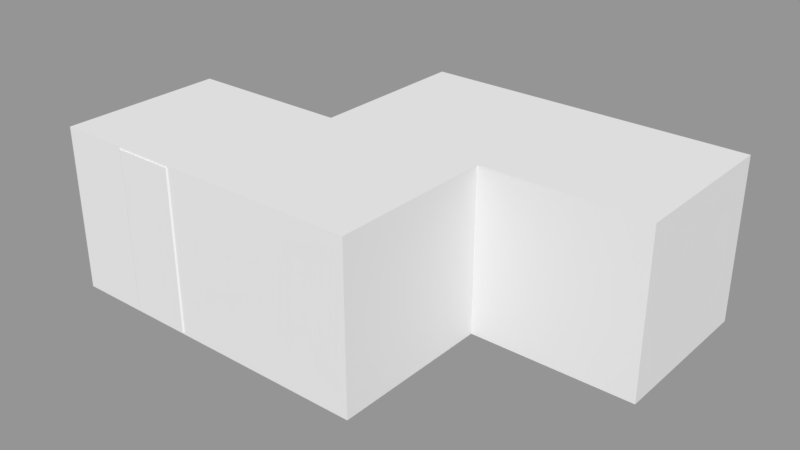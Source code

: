 # Source: S1_Shape.blend  (saved by Blender 2.79.0; exported with 4.5.12 LTS)
import bpy
from mathutils import Matrix  # noqa: F401  (used for matrix-valued properties, if any)

bpy.ops.wm.read_factory_settings(use_empty=True)
scene = bpy.context.scene
scene.name = 'Scene.001'

# ---- collections
col_collection_2 = bpy.data.collections.new('Collection 2'); scene.collection.children.link(col_collection_2)

# ---- meshes
me_cube_003 = bpy.data.meshes.new('Cube.003')
me_cube_003.from_pydata([(-0.5, -0.5, -0.5), (-0.5, -0.5, 0.5), (-0.5, 0.5, -0.5), (-0.5, 0.5, 0.5), (0.5, -0.5, -0.5), (0.5, -0.5, 0.5), (0.5, 0.5, -0.5), (0.5, 0.5, 0.5)], [], [(0, 1, 3, 2), (2, 3, 7, 6), (6, 7, 5, 4), (4, 5, 1, 0), (2, 6, 4, 0), (7, 3, 1, 5)])
me_cube_003.use_remesh_preserve_volume = False
me_cube_003.use_remesh_preserve_attributes = False
me_cube_003.use_mirror_vertex_groups = False
me_cube_003.update()
me_cube_002 = bpy.data.meshes.new('Cube.002')
me_cube_002.from_pydata([(-0.5, -0.5, -0.5), (-0.5, -0.5, 0.5), (-0.5, 0.5, -0.5), (-0.5, 0.5, 0.5), (0.5, -0.5, -0.5), (0.5, -0.5, 0.5), (0.5, 0.5, -0.5), (0.5, 0.5, 0.5)], [], [(0, 1, 3, 2), (2, 3, 7, 6), (6, 7, 5, 4), (4, 5, 1, 0), (2, 6, 4, 0), (7, 3, 1, 5)])
me_cube_002.use_remesh_preserve_volume = False
me_cube_002.use_remesh_preserve_attributes = False
me_cube_002.use_mirror_vertex_groups = False
me_cube_002.update()
me_cube_001 = bpy.data.meshes.new('Cube.001')
me_cube_001.from_pydata([(-0.5, -0.5, -0.5), (-0.5, -0.5, 0.5), (-0.5, 0.5, -0.5), (-0.5, 0.5, 0.5), (0.5, -0.5, -0.5), (0.5, -0.5, 0.5), (0.5, 0.5, -0.5), (0.5, 0.5, 0.5)], [], [(0, 1, 3, 2), (2, 3, 7, 6), (6, 7, 5, 4), (4, 5, 1, 0), (2, 6, 4, 0), (7, 3, 1, 5)])
me_cube_001.use_remesh_preserve_volume = False
me_cube_001.use_remesh_preserve_attributes = False
me_cube_001.use_mirror_vertex_groups = False
me_cube_001.update()
me_cube = bpy.data.meshes.new('Cube')
me_cube.from_pydata([(-0.5, -0.5, -0.5), (-0.5, -0.5, 0.5), (-0.5, 0.5, -0.5), (-0.5, 0.5, 0.5), (0.5, -0.5, -0.5), (0.5, -0.5, 0.5), (0.5, 0.5, -0.5), (0.5, 0.5, 0.5)], [], [(0, 1, 3, 2), (2, 3, 7, 6), (6, 7, 5, 4), (4, 5, 1, 0), (2, 6, 4, 0), (7, 3, 1, 5)])
me_cube.use_remesh_preserve_volume = False
me_cube.use_remesh_preserve_attributes = False
me_cube.use_mirror_vertex_groups = False
me_cube.update()
me_plane_007 = bpy.data.meshes.new('Plane.007')
me_plane_007.from_pydata([(-0.4989, 0.1159, 0.4874), (-0.4989, -0.1068, 0.4874), (-0.4557, -0.1511, 0.4874), (-0.4557, -0.2797, 0.4874), (-0.4555, 0.1676, 0.4874), (-0.4555, 0.3533, 0.4874), (-0.3779, 0.4521, 0.4874), (-0.3243, 0.4521, 0.4874), (-0.2661, 0.4955, 0.4874), (0.289, 0.4955, 0.4874), (0.3295, 0.4532, 0.4874), (0.4962, 0.4532, 0.4874), (0.4962, 0.0375, 0.4874), (0.4247, -0.03409, 0.4874), (0.4247, -0.2173, 0.4874), (0.4979, -0.2173, 0.4874), (0.4979, -0.2937, 0.4874), (0.424, -0.4351, 0.4874), (0.3803, -0.4351, 0.4874), (0.3059, -0.5076, 0.4874), (-0.06091, -0.5076, 0.4874), (-0.176, -0.4338, 0.4874), (-0.3392, -0.4338, 0.4874), (-0.3571, 0.2185, 0.4874), (-0.3571, 0.1808, 0.4874), (-0.3432, 0.1442, 0.4874), (-0.1825, 0.1442, 0.4874), (-0.04645, 0.2384, 0.4874), (0.1104, 0.2384, 0.4874), (0.1104, 0.4125, 0.4874), (-0.3033, 0.4125, 0.4874), (-0.3576, 0.3598, 0.4874), (-0.3576, 0.3194, 0.4874), (-0.1913, 0.3194, 0.4874), (-0.1913, 0.2684, 0.4874), (-0.3571, 0.2684, 0.4874), (-0.3571, 0.2517, 0.4874), (-0.2218, 0.2517, 0.4874), (-0.2218, 0.2185, 0.4874), (0.1904, 0.2428, 0.4874), (0.1904, 0.3564, 0.4874), (0.2951, 0.3564, 0.4874), (0.2951, 0.3937, 0.4874), (0.1919, 0.3937, 0.4874), (0.1919, 0.4134, 0.4874), (0.3071, 0.4134, 0.4874), (0.3825, 0.3372, 0.4874), (0.3825, 0.2119, 0.4874), (0.3155, 0.1437, 0.4874), (0.3155, 0.02864, 0.4874), (0.3014, 0.02864, 0.4874), (0.3014, 0.1433, 0.4874), (0.269, 0.1433, 0.4874), (-0.3011, -0.03207, 0.4874), (-0.2714, -0.03207, 0.4874), (-0.2714, -0.3059, 0.4874), (-0.2426, -0.3059, 0.4874), (-0.2426, -0.09274, 0.4874), (-0.2187, -0.09274, 0.4874), (-0.2187, -0.3067, 0.4874), (-0.05111, -0.3067, 0.4874), (-0.05111, -0.3761, 0.4874), (-0.3281, -0.3761, 0.4874), (-0.3775, -0.3083, 0.4874), (-0.3011, -0.3083, 0.4874), (0.00028, -0.3748, 0.4874), (0.043, -0.3748, 0.4874), (0.00028, -0.3088, 0.4874), (0.043, -0.3088, 0.4874), (0.07531, -0.3748, 0.4874), (0.1393, -0.3748, 0.4874), (0.07531, -0.3088, 0.4874), (0.1393, -0.3088, 0.4874), (-0.4989, 0.1159, -0.4904), (-0.4989, -0.1068, -0.4904), (-0.4557, -0.1511, -0.4904), (-0.4557, -0.2797, -0.4904), (-0.4555, 0.1676, -0.4904), (-0.4555, 0.3533, -0.4904), (-0.3779, 0.4521, -0.4904), (-0.3243, 0.4521, -0.4904), (-0.2661, 0.4955, -0.4904), (0.289, 0.4955, -0.4904), (0.3295, 0.4532, -0.4904), (0.4962, 0.4532, -0.4904), (0.4962, 0.0375, -0.4904), (0.4247, -0.03409, -0.4904), (0.4247, -0.2173, -0.4904), (0.4979, -0.2173, -0.4904), (0.4979, -0.2937, -0.4904), (0.424, -0.4351, -0.4904), (0.3803, -0.4351, -0.4904), (0.3059, -0.5076, -0.4904), (-0.06091, -0.5076, -0.4904), (-0.176, -0.4338, -0.4904), (-0.3392, -0.4338, -0.4904), (-0.3571, 0.2185, -0.4904), (-0.3571, 0.1808, -0.4904), (-0.3432, 0.1442, -0.4904), (-0.1825, 0.1442, -0.4904), (-0.04645, 0.2384, -0.4904), (0.1104, 0.2384, -0.4904), (0.1104, 0.4125, -0.4904), (-0.3033, 0.4125, -0.4904), (-0.3576, 0.3598, -0.4904), (-0.3576, 0.3194, -0.4904), (-0.1913, 0.3194, -0.4904), (-0.1913, 0.2684, -0.4904), (-0.3571, 0.2684, -0.4904), (-0.3571, 0.2517, -0.4904), (-0.2218, 0.2517, -0.4904), (-0.2218, 0.2185, -0.4904), (0.1904, 0.2428, -0.4904), (0.1904, 0.3564, -0.4904), (0.2951, 0.3564, -0.4904), (0.2951, 0.3937, -0.4904), (0.1919, 0.3937, -0.4904), (0.1919, 0.4134, -0.4904), (0.3071, 0.4134, -0.4904), (0.3825, 0.3372, -0.4904), (0.3825, 0.2119, -0.4904), (0.3155, 0.1437, -0.4904), (0.3155, 0.02864, -0.4904), (0.3014, 0.02864, -0.4904), (0.3014, 0.1433, -0.4904), (0.269, 0.1433, -0.4904), (-0.3011, -0.03207, -0.4904), (-0.2714, -0.03207, -0.4904), (-0.2714, -0.3059, -0.4904), (-0.2426, -0.3059, -0.4904), (-0.2426, -0.09274, -0.4904), (-0.2187, -0.09274, -0.4904), (-0.2187, -0.3067, -0.4904), (-0.05111, -0.3067, -0.4904), (-0.05111, -0.3761, -0.4904), (-0.3281, -0.3761, -0.4904), (-0.3775, -0.3083, -0.4904), (-0.3011, -0.3083, -0.4904), (0.00028, -0.3748, -0.4904), (0.043, -0.3748, -0.4904), (0.00028, -0.3088, -0.4904), (0.043, -0.3088, -0.4904), (0.07531, -0.3748, -0.4904), (0.1393, -0.3748, -0.4904), (0.07531, -0.3088, -0.4904), (0.1393, -0.3088, -0.4904), (-0.4989, 0.1159, 0.4874), (-0.4989, 0.1159, 0.4874), (-0.4555, 0.1676, 0.4874), (-0.4555, 0.1676, 0.4874), (-0.4989, -0.1068, 0.4874), (-0.4989, -0.1068, 0.4874), (-0.4557, -0.1511, 0.4874), (-0.4557, -0.1511, 0.4874), (-0.4557, -0.2797, 0.4874), (-0.4557, -0.2797, 0.4874), (-0.4555, 0.3533, 0.4874), (-0.4555, 0.3533, 0.4874), (-0.3779, 0.4521, 0.4874), (-0.3779, 0.4521, 0.4874), (-0.3243, 0.4521, 0.4874), (-0.3243, 0.4521, 0.4874), (-0.2661, 0.4955, 0.4874), (-0.2661, 0.4955, 0.4874), (0.289, 0.4955, 0.4874), (0.289, 0.4955, 0.4874), (0.3295, 0.4532, 0.4874), (0.3295, 0.4532, 0.4874), (0.4962, 0.4532, 0.4874), (0.4962, 0.4532, 0.4874), (0.4962, 0.0375, 0.4874), (0.4962, 0.0375, 0.4874), (0.4247, -0.03409, 0.4874), (0.4247, -0.03409, 0.4874), (0.4247, -0.2173, 0.4874), (0.4247, -0.2173, 0.4874), (0.4979, -0.2173, 0.4874), (0.4979, -0.2173, 0.4874), (0.4979, -0.2937, 0.4874), (0.424, -0.4351, 0.4874), (0.424, -0.4351, 0.4874), (0.3803, -0.4351, 0.4874), (0.3803, -0.4351, 0.4874), (0.3059, -0.5076, 0.4874), (0.3059, -0.5076, 0.4874), (-0.06091, -0.5076, 0.4874), (-0.06091, -0.5076, 0.4874), (-0.176, -0.4338, 0.4874), (-0.176, -0.4338, 0.4874), (-0.3392, -0.4338, 0.4874), (-0.3392, -0.4338, 0.4874), (-0.3571, 0.2185, 0.4874), (-0.3571, 0.2185, 0.4874), (-0.3571, 0.1808, 0.4874), (-0.3432, 0.1442, 0.4874), (-0.3432, 0.1442, 0.4874), (-0.1825, 0.1442, 0.4874), (-0.1825, 0.1442, 0.4874), (-0.04645, 0.2384, 0.4874), (-0.04645, 0.2384, 0.4874), (0.1104, 0.2384, 0.4874), (0.1104, 0.2384, 0.4874), (0.1104, 0.4125, 0.4874), (0.1104, 0.4125, 0.4874), (-0.3033, 0.4125, 0.4874), (-0.3033, 0.4125, 0.4874), (-0.3576, 0.3598, 0.4874), (-0.3576, 0.3598, 0.4874), (-0.3576, 0.3194, 0.4874), (-0.3576, 0.3194, 0.4874), (-0.1913, 0.3194, 0.4874), (-0.1913, 0.3194, 0.4874), (-0.1913, 0.2684, 0.4874), (-0.1913, 0.2684, 0.4874), (-0.3571, 0.2684, 0.4874), (-0.3571, 0.2684, 0.4874), (-0.3571, 0.2517, 0.4874), (-0.3571, 0.2517, 0.4874), (-0.2218, 0.2517, 0.4874), (-0.2218, 0.2517, 0.4874), (-0.2218, 0.2185, 0.4874), (-0.2218, 0.2185, 0.4874), (0.1904, 0.2428, 0.4874), (0.1904, 0.2428, 0.4874), (0.1904, 0.3564, 0.4874), (0.1904, 0.3564, 0.4874), (0.2951, 0.3564, 0.4874), (0.2951, 0.3564, 0.4874), (0.2951, 0.3937, 0.4874), (0.2951, 0.3937, 0.4874), (0.1919, 0.3937, 0.4874), (0.1919, 0.3937, 0.4874), (0.1919, 0.4134, 0.4874), (0.1919, 0.4134, 0.4874), (0.3071, 0.4134, 0.4874), (0.3071, 0.4134, 0.4874), (0.3825, 0.3372, 0.4874), (0.3825, 0.3372, 0.4874), (0.3825, 0.2119, 0.4874), (0.3825, 0.2119, 0.4874), (0.3155, 0.1437, 0.4874), (0.3155, 0.1437, 0.4874), (0.3155, 0.02864, 0.4874), (0.3155, 0.02864, 0.4874), (0.3014, 0.02864, 0.4874), (0.3014, 0.02864, 0.4874), (0.3014, 0.1433, 0.4874), (0.3014, 0.1433, 0.4874), (0.269, 0.1433, 0.4874), (0.269, 0.1433, 0.4874), (-0.3011, -0.03207, 0.4874), (-0.3011, -0.03207, 0.4874), (-0.2714, -0.03207, 0.4874), (-0.2714, -0.03207, 0.4874), (-0.2714, -0.3059, 0.4874), (-0.2714, -0.3059, 0.4874), (-0.2426, -0.3059, 0.4874), (-0.2426, -0.3059, 0.4874), (-0.2426, -0.09274, 0.4874), (-0.2426, -0.09274, 0.4874), (-0.2187, -0.09274, 0.4874), (-0.2187, -0.09274, 0.4874), (-0.2187, -0.3067, 0.4874), (-0.2187, -0.3067, 0.4874), (-0.05111, -0.3067, 0.4874), (-0.05111, -0.3067, 0.4874), (-0.05111, -0.3761, 0.4874), (-0.05111, -0.3761, 0.4874), (-0.3281, -0.3761, 0.4874), (-0.3281, -0.3761, 0.4874), (-0.3775, -0.3083, 0.4874), (-0.3775, -0.3083, 0.4874), (-0.3011, -0.3083, 0.4874), (-0.3011, -0.3083, 0.4874), (0.00028, -0.3088, 0.4874), (0.00028, -0.3088, 0.4874), (0.00028, -0.3748, 0.4874), (0.00028, -0.3748, 0.4874), (0.043, -0.3748, 0.4874), (0.043, -0.3748, 0.4874), (0.043, -0.3088, 0.4874), (0.043, -0.3088, 0.4874), (0.07531, -0.3088, 0.4874), (0.07531, -0.3088, 0.4874), (0.07531, -0.3748, 0.4874), (0.07531, -0.3748, 0.4874), (0.1393, -0.3748, 0.4874), (0.1393, -0.3748, 0.4874), (0.1393, -0.3088, 0.4874), (0.1393, -0.3088, 0.4874), (-0.4989, 0.1159, -0.4904), (-0.4989, 0.1159, -0.4904), (-0.4555, 0.1676, -0.4904), (-0.4555, 0.1676, -0.4904), (-0.4989, -0.1068, -0.4904), (-0.4989, -0.1068, -0.4904), (-0.4557, -0.1511, -0.4904), (-0.4557, -0.1511, -0.4904), (-0.4557, -0.2797, -0.4904), (-0.4557, -0.2797, -0.4904), (-0.4555, 0.3533, -0.4904), (-0.4555, 0.3533, -0.4904), (-0.3779, 0.4521, -0.4904), (-0.3779, 0.4521, -0.4904), (-0.3243, 0.4521, -0.4904), (-0.3243, 0.4521, -0.4904), (-0.2661, 0.4955, -0.4904), (-0.2661, 0.4955, -0.4904), (0.289, 0.4955, -0.4904), (0.289, 0.4955, -0.4904), (0.3295, 0.4532, -0.4904), (0.3295, 0.4532, -0.4904), (0.4962, 0.4532, -0.4904), (0.4962, 0.4532, -0.4904), (0.4962, 0.0375, -0.4904), (0.4962, 0.0375, -0.4904), (0.4247, -0.03409, -0.4904), (0.4247, -0.03409, -0.4904), (0.4247, -0.2173, -0.4904), (0.4247, -0.2173, -0.4904), (0.4979, -0.2173, -0.4904), (0.4979, -0.2173, -0.4904), (0.4979, -0.2937, -0.4904), (0.424, -0.4351, -0.4904), (0.424, -0.4351, -0.4904), (0.3803, -0.4351, -0.4904), (0.3803, -0.4351, -0.4904), (0.3059, -0.5076, -0.4904), (0.3059, -0.5076, -0.4904), (-0.06091, -0.5076, -0.4904), (-0.06091, -0.5076, -0.4904), (-0.176, -0.4338, -0.4904), (-0.176, -0.4338, -0.4904), (-0.3392, -0.4338, -0.4904), (-0.3392, -0.4338, -0.4904), (-0.3571, 0.2185, -0.4904), (-0.3571, 0.2185, -0.4904), (-0.3571, 0.1808, -0.4904), (-0.3432, 0.1442, -0.4904), (-0.3432, 0.1442, -0.4904), (-0.1825, 0.1442, -0.4904), (-0.1825, 0.1442, -0.4904), (-0.04645, 0.2384, -0.4904), (-0.04645, 0.2384, -0.4904), (0.1104, 0.2384, -0.4904), (0.1104, 0.2384, -0.4904), (0.1104, 0.4125, -0.4904), (0.1104, 0.4125, -0.4904), (-0.3033, 0.4125, -0.4904), (-0.3033, 0.4125, -0.4904), (-0.3576, 0.3598, -0.4904), (-0.3576, 0.3598, -0.4904), (-0.3576, 0.3194, -0.4904), (-0.3576, 0.3194, -0.4904), (-0.1913, 0.3194, -0.4904), (-0.1913, 0.3194, -0.4904), (-0.1913, 0.2684, -0.4904), (-0.1913, 0.2684, -0.4904), (-0.3571, 0.2684, -0.4904), (-0.3571, 0.2684, -0.4904), (-0.3571, 0.2517, -0.4904), (-0.3571, 0.2517, -0.4904), (-0.2218, 0.2517, -0.4904), (-0.2218, 0.2517, -0.4904), (-0.2218, 0.2185, -0.4904), (-0.2218, 0.2185, -0.4904), (0.1904, 0.2428, -0.4904), (0.1904, 0.2428, -0.4904), (0.1904, 0.3564, -0.4904), (0.1904, 0.3564, -0.4904), (0.2951, 0.3564, -0.4904), (0.2951, 0.3564, -0.4904), (0.2951, 0.3937, -0.4904), (0.2951, 0.3937, -0.4904), (0.1919, 0.3937, -0.4904), (0.1919, 0.3937, -0.4904), (0.1919, 0.4134, -0.4904), (0.1919, 0.4134, -0.4904), (0.3071, 0.4134, -0.4904), (0.3071, 0.4134, -0.4904), (0.3825, 0.3372, -0.4904), (0.3825, 0.3372, -0.4904), (0.3825, 0.2119, -0.4904), (0.3825, 0.2119, -0.4904), (0.3155, 0.1437, -0.4904), (0.3155, 0.1437, -0.4904), (0.3155, 0.02864, -0.4904), (0.3155, 0.02864, -0.4904), (0.3014, 0.02864, -0.4904), (0.3014, 0.02864, -0.4904), (0.3014, 0.1433, -0.4904), (0.3014, 0.1433, -0.4904), (0.269, 0.1433, -0.4904), (0.269, 0.1433, -0.4904), (-0.3011, -0.03207, -0.4904), (-0.3011, -0.03207, -0.4904), (-0.2714, -0.03207, -0.4904), (-0.2714, -0.03207, -0.4904), (-0.2714, -0.3059, -0.4904), (-0.2714, -0.3059, -0.4904), (-0.2426, -0.3059, -0.4904), (-0.2426, -0.3059, -0.4904), (-0.2426, -0.09274, -0.4904), (-0.2426, -0.09274, -0.4904), (-0.2187, -0.09274, -0.4904), (-0.2187, -0.09274, -0.4904), (-0.2187, -0.3067, -0.4904), (-0.2187, -0.3067, -0.4904), (-0.05111, -0.3067, -0.4904), (-0.05111, -0.3067, -0.4904), (-0.05111, -0.3761, -0.4904), (-0.05111, -0.3761, -0.4904), (-0.3281, -0.3761, -0.4904), (-0.3281, -0.3761, -0.4904), (-0.3775, -0.3083, -0.4904), (-0.3775, -0.3083, -0.4904), (-0.3011, -0.3083, -0.4904), (-0.3011, -0.3083, -0.4904), (0.00028, -0.3088, -0.4904), (0.00028, -0.3088, -0.4904), (0.00028, -0.3748, -0.4904), (0.00028, -0.3748, -0.4904), (0.043, -0.3748, -0.4904), (0.043, -0.3748, -0.4904), (0.043, -0.3088, -0.4904), (0.043, -0.3088, -0.4904), (0.07531, -0.3088, -0.4904), (0.07531, -0.3088, -0.4904), (0.07531, -0.3748, -0.4904), (0.07531, -0.3748, -0.4904), (0.1393, -0.3748, -0.4904), (0.1393, -0.3748, -0.4904), (0.1393, -0.3088, -0.4904), (0.1393, -0.3088, -0.4904)], [], [(187, 185, 266), (185, 183, 286), (178, 181, 179), (286, 181, 288), (286, 183, 181), (148, 214, 156), (160, 204, 162), (266, 268, 187), (154, 189, 270), (270, 189, 268), (278, 276, 185), (264, 266, 274), (260, 280, 244), (224, 200, 222), (286, 284, 185), (282, 278, 284), (282, 280, 278), (252, 194, 250), (282, 288, 244), (288, 174, 244), (280, 260, 274), (274, 260, 264), (270, 272, 152), (154, 270, 152), (262, 264, 260), (288, 181, 174), (258, 254, 256), (258, 252, 254), (176, 174, 178), (244, 200, 196), (187, 268, 189), (152, 272, 250), (250, 150, 152), (250, 146, 150), (258, 260, 252), (191, 148, 193), (174, 172, 244), (244, 172, 242), (242, 172, 170), (260, 196, 252), (196, 194, 252), (170, 240, 242), (250, 194, 146), (168, 238, 170), (238, 240, 170), (244, 196, 260), (174, 181, 178), (194, 148, 146), (248, 200, 244), (216, 220, 218), (244, 280, 282), (200, 198, 196), (193, 148, 194), (185, 284, 278), (230, 226, 228), (168, 236, 238), (191, 220, 216), (191, 216, 148), (202, 200, 224), (166, 236, 168), (216, 214, 148), (210, 214, 212), (210, 208, 214), (208, 156, 214), (206, 156, 208), (234, 236, 166), (206, 158, 156), (224, 226, 230), (274, 266, 276), (230, 202, 224), (204, 158, 206), (232, 202, 230), (204, 202, 162), (158, 204, 160), (232, 234, 164), (232, 164, 202), (200, 248, 222), (164, 234, 166), (202, 164, 162), (185, 276, 266), (248, 244, 246), (331, 410, 329), (329, 430, 327), (322, 323, 325), (430, 432, 325), (430, 325, 327), (292, 300, 358), (304, 306, 348), (410, 331, 412), (298, 414, 333), (414, 412, 333), (422, 329, 420), (408, 418, 410), (404, 388, 424), (368, 366, 344), (430, 329, 428), (426, 428, 422), (426, 422, 424), (396, 394, 338), (426, 388, 432), (432, 388, 318), (424, 418, 404), (418, 408, 404), (414, 296, 416), (298, 296, 414), (406, 404, 408), (432, 318, 325), (402, 400, 398), (402, 398, 396), (320, 322, 318), (388, 340, 344), (331, 333, 412), (296, 394, 416), (394, 296, 294), (394, 294, 290), (402, 396, 404), (335, 337, 292), (318, 388, 316), (388, 386, 316), (386, 314, 316), (404, 396, 340), (340, 396, 338), (314, 386, 384), (394, 290, 338), (312, 314, 382), (382, 314, 384), (388, 404, 340), (318, 322, 325), (338, 290, 292), (392, 388, 344), (360, 362, 364), (388, 426, 424), (344, 340, 342), (337, 338, 292), (329, 422, 428), (374, 372, 370), (312, 382, 380), (335, 360, 364), (335, 292, 360), (346, 368, 344), (310, 312, 380), (360, 292, 358), (354, 356, 358), (354, 358, 352), (352, 358, 300), (350, 352, 300), (378, 310, 380), (350, 300, 302), (368, 374, 370), (418, 420, 410), (374, 368, 346), (348, 350, 302), (376, 374, 346), (348, 306, 346), (302, 304, 348), (376, 308, 378), (376, 346, 308), (344, 366, 392), (308, 310, 378), (346, 306, 308), (329, 410, 420), (392, 390, 388), (147, 149, 293, 291), (151, 0, 73, 295), (153, 1, 74, 297), (155, 2, 75, 299), (4, 157, 301, 77), (5, 159, 303, 78), (6, 161, 305, 79), (7, 163, 307, 80), (8, 165, 309, 81), (9, 167, 311, 82), (10, 169, 313, 83), (11, 171, 315, 84), (12, 173, 317, 85), (13, 175, 319, 86), (14, 177, 321, 87), (15, 16, 89, 88), (16, 180, 324, 89), (17, 182, 326, 90), (18, 184, 328, 91), (19, 186, 330, 92), (20, 188, 332, 93), (21, 190, 334, 94), (22, 3, 76, 95), (192, 24, 97, 336), (24, 195, 339, 97), (25, 197, 341, 98), (26, 199, 343, 99), (27, 201, 345, 100), (28, 203, 347, 101), (29, 205, 349, 102), (30, 207, 351, 103), (31, 209, 353, 104), (32, 211, 355, 105), (33, 213, 357, 106), (34, 215, 359, 107), (35, 217, 361, 108), (36, 219, 363, 109), (37, 221, 365, 110), (38, 23, 96, 111), (225, 223, 367, 369), (227, 40, 113, 371), (229, 41, 114, 373), (231, 42, 115, 375), (233, 43, 116, 377), (235, 44, 117, 379), (237, 45, 118, 381), (239, 46, 119, 383), (241, 47, 120, 385), (243, 48, 121, 387), (245, 49, 122, 389), (247, 50, 123, 391), (249, 51, 124, 393), (39, 52, 125, 112), (253, 251, 395, 397), (255, 54, 127, 399), (257, 55, 128, 401), (259, 56, 129, 403), (261, 57, 130, 405), (263, 58, 131, 407), (265, 59, 132, 409), (267, 60, 133, 411), (269, 61, 134, 413), (271, 62, 135, 415), (273, 63, 136, 417), (53, 64, 137, 126), (275, 277, 421, 419), (65, 279, 423, 138), (66, 281, 425, 139), (68, 67, 140, 141), (283, 285, 429, 427), (69, 287, 431, 142), (70, 289, 433, 143), (72, 71, 144, 145)])
_uv = me_plane_007.uv_layers.new(name='UVMap')
_uv.uv.foreach_set('vector', [0.08753, 0.1741, 0.1066, 0.1667, 0.1082, 0.1798, 0.1066, 0.1667, 0.1672, 0.1667, 0.1397, 0.18, 0.1989, 0.1881, 0.1795, 0.1739, 0.1867, 0.1739, 0.1397, 0.18, 0.1795, 0.1739, 0.1397, 0.1866, 0.1397, 0.18, 0.1672, 0.1667, 0.1795, 0.1739, 0.04132, 0.2343, 0.05759, 0.2444, 0.04132, 0.2529, 0.06301, 0.2628, 0.06648, 0.2589, 0.07263, 0.2672, 0.1082, 0.1798, 0.06239, 0.1798, 0.08753, 0.1741, 0.04129, 0.1895, 0.06055, 0.1741, 0.05421, 0.1866, 0.05421, 0.1866, 0.06055, 0.1741, 0.06239, 0.1798, 0.1237, 0.18, 0.1167, 0.18, 0.1066, 0.1667, 0.1082, 0.1868, 0.1082, 0.1798, 0.1167, 0.1866, 0.08047, 0.2082, 0.1237, 0.1866, 0.1665, 0.2204, 0.1481, 0.2533, 0.1349, 0.2414, 0.1481, 0.2419, 0.1397, 0.18, 0.1291, 0.18, 0.1066, 0.1667, 0.1291, 0.1866, 0.1237, 0.18, 0.1291, 0.18, 0.1291, 0.1866, 0.1237, 0.1866, 0.1237, 0.18, 0.07176, 0.2143, 0.05988, 0.232, 0.06684, 0.2143, 0.1291, 0.1866, 0.1397, 0.1866, 0.1665, 0.2204, 0.1397, 0.1866, 0.1868, 0.1958, 0.1665, 0.2204, 0.1237, 0.1866, 0.08047, 0.2082, 0.1167, 0.1866, 0.1167, 0.1866, 0.08047, 0.2082, 0.1082, 0.1868, 0.05421, 0.1866, 0.06684, 0.1866, 0.04129, 0.2024, 0.04129, 0.1895, 0.05421, 0.1866, 0.04129, 0.2024, 0.08047, 0.1868, 0.1082, 0.1868, 0.08047, 0.2082, 0.1397, 0.1866, 0.1795, 0.1739, 0.1868, 0.1958, 0.07651, 0.2082, 0.07176, 0.1869, 0.07651, 0.1869, 0.07651, 0.2082, 0.07176, 0.2143, 0.07176, 0.1869, 0.1989, 0.1958, 0.1868, 0.1958, 0.1989, 0.1881, 0.1665, 0.2204, 0.1349, 0.2414, 0.08646, 0.232, 0.08753, 0.1741, 0.06239, 0.1798, 0.06055, 0.1741, 0.04129, 0.2024, 0.06684, 0.1866, 0.06684, 0.2143, 0.06684, 0.2143, 0.03415, 0.2068, 0.04129, 0.2024, 0.06684, 0.2143, 0.03415, 0.2291, 0.03415, 0.2068, 0.07651, 0.2082, 0.08047, 0.2082, 0.07176, 0.2143, 0.05759, 0.2394, 0.04132, 0.2343, 0.05759, 0.2357, 0.1868, 0.1958, 0.1868, 0.2141, 0.1665, 0.2204, 0.1665, 0.2204, 0.1868, 0.2141, 0.1688, 0.2204, 0.1688, 0.2204, 0.1868, 0.2141, 0.1987, 0.2213, 0.08047, 0.2082, 0.08646, 0.232, 0.07176, 0.2143, 0.08646, 0.232, 0.05988, 0.232, 0.07176, 0.2143, 0.1987, 0.2213, 0.1688, 0.2319, 0.1688, 0.2204, 0.06684, 0.2143, 0.05988, 0.232, 0.03415, 0.2291, 0.1987, 0.263, 0.1799, 0.2388, 0.1987, 0.2213, 0.1799, 0.2388, 0.1688, 0.2319, 0.1987, 0.2213, 0.1665, 0.2204, 0.08646, 0.232, 0.08047, 0.2082, 0.1868, 0.1958, 0.1795, 0.1739, 0.1989, 0.1881, 0.05988, 0.232, 0.04132, 0.2343, 0.03415, 0.2291, 0.1611, 0.2319, 0.1349, 0.2414, 0.1665, 0.2204, 0.05759, 0.2428, 0.07995, 0.2394, 0.07995, 0.2428, 0.1665, 0.2204, 0.1237, 0.1866, 0.1291, 0.1866, 0.1349, 0.2414, 0.1089, 0.2414, 0.08646, 0.232, 0.05759, 0.2357, 0.04132, 0.2343, 0.05988, 0.232, 0.1066, 0.1667, 0.1291, 0.18, 0.1237, 0.18, 0.1484, 0.257, 0.1654, 0.2533, 0.1654, 0.257, 0.1987, 0.263, 0.1799, 0.2513, 0.1799, 0.2388, 0.05759, 0.2394, 0.07995, 0.2394, 0.05759, 0.2428, 0.05759, 0.2394, 0.05759, 0.2428, 0.04132, 0.2343, 0.1349, 0.2589, 0.1349, 0.2414, 0.1481, 0.2533, 0.1711, 0.263, 0.1799, 0.2513, 0.1987, 0.263, 0.05759, 0.2428, 0.05759, 0.2444, 0.04132, 0.2343, 0.08499, 0.2495, 0.05759, 0.2444, 0.08499, 0.2444, 0.08499, 0.2495, 0.0575, 0.2495, 0.05759, 0.2444, 0.0575, 0.2495, 0.04132, 0.2529, 0.05759, 0.2444, 0.0575, 0.2536, 0.04132, 0.2529, 0.0575, 0.2495, 0.1674, 0.259, 0.1799, 0.2513, 0.1711, 0.263, 0.0575, 0.2536, 0.05415, 0.2628, 0.04132, 0.2529, 0.1481, 0.2533, 0.1654, 0.2533, 0.1484, 0.257, 0.1167, 0.1866, 0.1082, 0.1798, 0.1167, 0.18, 0.1484, 0.257, 0.1349, 0.2589, 0.1481, 0.2533, 0.06648, 0.2589, 0.05415, 0.2628, 0.0575, 0.2536, 0.1484, 0.259, 0.1349, 0.2589, 0.1484, 0.257, 0.06648, 0.2589, 0.1349, 0.2589, 0.07263, 0.2672, 0.05415, 0.2628, 0.06648, 0.2589, 0.06301, 0.2628, 0.1484, 0.259, 0.1674, 0.259, 0.1644, 0.2672, 0.1484, 0.259, 0.1644, 0.2672, 0.1349, 0.2589, 0.1349, 0.2414, 0.1611, 0.2319, 0.1481, 0.2419, 0.1644, 0.2672, 0.1674, 0.259, 0.1711, 0.263, 0.1349, 0.2589, 0.1644, 0.2672, 0.07263, 0.2672, 0.1066, 0.1667, 0.1167, 0.18, 0.1082, 0.1798, 0.1611, 0.2319, 0.1665, 0.2204, 0.1665, 0.2319, 0.08753, 0.1741, 0.1082, 0.1798, 0.1066, 0.1667, 0.1066, 0.1667, 0.1397, 0.18, 0.1672, 0.1667, 0.1989, 0.1881, 0.1867, 0.1739, 0.1795, 0.1739, 0.1397, 0.18, 0.1397, 0.1866, 0.1795, 0.1739, 0.1397, 0.18, 0.1795, 0.1739, 0.1672, 0.1667, 0.04132, 0.2343, 0.04132, 0.2529, 0.05759, 0.2444, 0.06301, 0.2628, 0.07263, 0.2672, 0.06648, 0.2589, 0.1082, 0.1798, 0.08753, 0.1741, 0.06239, 0.1798, 0.04129, 0.1895, 0.05421, 0.1866, 0.06055, 0.1741, 0.05421, 0.1866, 0.06239, 0.1798, 0.06055, 0.1741, 0.1237, 0.18, 0.1066, 0.1667, 0.1167, 0.18, 0.1082, 0.1868, 0.1167, 0.1866, 0.1082, 0.1798, 0.08047, 0.2082, 0.1665, 0.2204, 0.1237, 0.1866, 0.1481, 0.2533, 0.1481, 0.2419, 0.1349, 0.2414, 0.1397, 0.18, 0.1066, 0.1667, 0.1291, 0.18, 0.1291, 0.1866, 0.1291, 0.18, 0.1237, 0.18, 0.1291, 0.1866, 0.1237, 0.18, 0.1237, 0.1866, 0.07176, 0.2143, 0.06684, 0.2143, 0.05988, 0.232, 0.1291, 0.1866, 0.1665, 0.2204, 0.1397, 0.1866, 0.1397, 0.1866, 0.1665, 0.2204, 0.1868, 0.1958, 0.1237, 0.1866, 0.1167, 0.1866, 0.08047, 0.2082, 0.1167, 0.1866, 0.1082, 0.1868, 0.08047, 0.2082, 0.05421, 0.1866, 0.04129, 0.2024, 0.06684, 0.1866, 0.04129, 0.1895, 0.04129, 0.2024, 0.05421, 0.1866, 0.08047, 0.1868, 0.08047, 0.2082, 0.1082, 0.1868, 0.1397, 0.1866, 0.1868, 0.1958, 0.1795, 0.1739, 0.07651, 0.2082, 0.07651, 0.1869, 0.07176, 0.1869, 0.07651, 0.2082, 0.07176, 0.1869, 0.07176, 0.2143, 0.1989, 0.1958, 0.1989, 0.1881, 0.1868, 0.1958, 0.1665, 0.2204, 0.08646, 0.232, 0.1349, 0.2414, 0.08753, 0.1741, 0.06055, 0.1741, 0.06239, 0.1798, 0.04129, 0.2024, 0.06684, 0.2143, 0.06684, 0.1866, 0.06684, 0.2143, 0.04129, 0.2024, 0.03415, 0.2068, 0.06684, 0.2143, 0.03415, 0.2068, 0.03415, 0.2291, 0.07651, 0.2082, 0.07176, 0.2143, 0.08047, 0.2082, 0.05759, 0.2394, 0.05759, 0.2357, 0.04132, 0.2343, 0.1868, 0.1958, 0.1665, 0.2204, 0.1868, 0.2141, 0.1665, 0.2204, 0.1688, 0.2204, 0.1868, 0.2141, 0.1688, 0.2204, 0.1987, 0.2213, 0.1868, 0.2141, 0.08047, 0.2082, 0.07176, 0.2143, 0.08646, 0.232, 0.08646, 0.232, 0.07176, 0.2143, 0.05988, 0.232, 0.1987, 0.2213, 0.1688, 0.2204, 0.1688, 0.2319, 0.06684, 0.2143, 0.03415, 0.2291, 0.05988, 0.232, 0.1987, 0.263, 0.1987, 0.2213, 0.1799, 0.2388, 0.1799, 0.2388, 0.1987, 0.2213, 0.1688, 0.2319, 0.1665, 0.2204, 0.08047, 0.2082, 0.08646, 0.232, 0.1868, 0.1958, 0.1989, 0.1881, 0.1795, 0.1739, 0.05988, 0.232, 0.03415, 0.2291, 0.04132, 0.2343, 0.1611, 0.2319, 0.1665, 0.2204, 0.1349, 0.2414, 0.05759, 0.2428, 0.07995, 0.2428, 0.07995, 0.2394, 0.1665, 0.2204, 0.1291, 0.1866, 0.1237, 0.1866, 0.1349, 0.2414, 0.08646, 0.232, 0.1089, 0.2414, 0.05759, 0.2357, 0.05988, 0.232, 0.04132, 0.2343, 0.1066, 0.1667, 0.1237, 0.18, 0.1291, 0.18, 0.1484, 0.257, 0.1654, 0.257, 0.1654, 0.2533, 0.1987, 0.263, 0.1799, 0.2388, 0.1799, 0.2513, 0.05759, 0.2394, 0.05759, 0.2428, 0.07995, 0.2394, 0.05759, 0.2394, 0.04132, 0.2343, 0.05759, 0.2428, 0.1349, 0.2589, 0.1481, 0.2533, 0.1349, 0.2414, 0.1711, 0.263, 0.1987, 0.263, 0.1799, 0.2513, 0.05759, 0.2428, 0.04132, 0.2343, 0.05759, 0.2444, 0.08499, 0.2495, 0.08499, 0.2444, 0.05759, 0.2444, 0.08499, 0.2495, 0.05759, 0.2444, 0.0575, 0.2495, 0.0575, 0.2495, 0.05759, 0.2444, 0.04132, 0.2529, 0.0575, 0.2536, 0.0575, 0.2495, 0.04132, 0.2529, 0.1674, 0.259, 0.1711, 0.263, 0.1799, 0.2513, 0.0575, 0.2536, 0.04132, 0.2529, 0.05415, 0.2628, 0.1481, 0.2533, 0.1484, 0.257, 0.1654, 0.2533, 0.1167, 0.1866, 0.1167, 0.18, 0.1082, 0.1798, 0.1484, 0.257, 0.1481, 0.2533, 0.1349, 0.2589, 0.06648, 0.2589, 0.0575, 0.2536, 0.05415, 0.2628, 0.1484, 0.259, 0.1484, 0.257, 0.1349, 0.2589, 0.06648, 0.2589, 0.07263, 0.2672, 0.1349, 0.2589, 0.05415, 0.2628, 0.06301, 0.2628, 0.06648, 0.2589, 0.1484, 0.259, 0.1644, 0.2672, 0.1674, 0.259, 0.1484, 0.259, 0.1349, 0.2589, 0.1644, 0.2672, 0.1349, 0.2414, 0.1481, 0.2419, 0.1611, 0.2319, 0.1644, 0.2672, 0.1711, 0.263, 0.1674, 0.259, 0.1349, 0.2589, 0.07263, 0.2672, 0.1644, 0.2672, 0.1066, 0.1667, 0.1082, 0.1798, 0.1167, 0.18, 0.1611, 0.2319, 0.1665, 0.2319, 0.1665, 0.2204, 0.03415, 0.2291, 0.04132, 0.2343, 0.04132, 0.2343, 0.03415, 0.2291, 0.03415, 0.2068, 0.03415, 0.2291, 0.03415, 0.2291, 0.03415, 0.2068, 0.04129, 0.2024, 0.03415, 0.2068, 0.03415, 0.2068, 0.04129, 0.2024, 0.04129, 0.1895, 0.04129, 0.2024, 0.04129, 0.2024, 0.04129, 0.1895, 0.04132, 0.2343, 0.04132, 0.2529, 0.04132, 0.2529, 0.04132, 0.2343, 0.04132, 0.2529, 0.05415, 0.2628, 0.05415, 0.2628, 0.04132, 0.2529, 0.05415, 0.2628, 0.06301, 0.2628, 0.06301, 0.2628, 0.05415, 0.2628, 0.06301, 0.2628, 0.07263, 0.2672, 0.07263, 0.2672, 0.06301, 0.2628, 0.07263, 0.2672, 0.1644, 0.2672, 0.1644, 0.2672, 0.07263, 0.2672, 0.1644, 0.2672, 0.1711, 0.263, 0.1711, 0.263, 0.1644, 0.2672, 0.1711, 0.263, 0.1987, 0.263, 0.1987, 0.263, 0.1711, 0.263, 0.1987, 0.263, 0.1987, 0.2213, 0.1987, 0.2213, 0.1987, 0.263, 0.1987, 0.2213, 0.1868, 0.2141, 0.1868, 0.2141, 0.1987, 0.2213, 0.1868, 0.2141, 0.1868, 0.1958, 0.1868, 0.1958, 0.1868, 0.2141, 0.1868, 0.1958, 0.1989, 0.1958, 0.1989, 0.1958, 0.1868, 0.1958, 0.1989, 0.1958, 0.1989, 0.1881, 0.1989, 0.1881, 0.1989, 0.1958, 0.1989, 0.1881, 0.1867, 0.1739, 0.1867, 0.1739, 0.1989, 0.1881, 0.1867, 0.1739, 0.1795, 0.1739, 0.1795, 0.1739, 0.1867, 0.1739, 0.1795, 0.1739, 0.1672, 0.1667, 0.1672, 0.1667, 0.1795, 0.1739, 0.1672, 0.1667, 0.1066, 0.1667, 0.1066, 0.1667, 0.1672, 0.1667, 0.1066, 0.1667, 0.08753, 0.1741, 0.08753, 0.1741, 0.1066, 0.1667, 0.08753, 0.1741, 0.06055, 0.1741, 0.06055, 0.1741, 0.08753, 0.1741, 0.06055, 0.1741, 0.04129, 0.1895, 0.04129, 0.1895, 0.06055, 0.1741, 0.05759, 0.2394, 0.05759, 0.2357, 0.05759, 0.2357, 0.05759, 0.2394, 0.05759, 0.2357, 0.05988, 0.232, 0.05988, 0.232, 0.05759, 0.2357, 0.05988, 0.232, 0.08646, 0.232, 0.08646, 0.232, 0.05988, 0.232, 0.08646, 0.232, 0.1089, 0.2414, 0.1089, 0.2414, 0.08646, 0.232, 0.1089, 0.2414, 0.1349, 0.2414, 0.1349, 0.2414, 0.1089, 0.2414, 0.1349, 0.2414, 0.1349, 0.2589, 0.1349, 0.2589, 0.1349, 0.2414, 0.1349, 0.2589, 0.06648, 0.2589, 0.06648, 0.2589, 0.1349, 0.2589, 0.06648, 0.2589, 0.0575, 0.2536, 0.0575, 0.2536, 0.06648, 0.2589, 0.0575, 0.2536, 0.0575, 0.2495, 0.0575, 0.2495, 0.0575, 0.2536, 0.0575, 0.2495, 0.08499, 0.2495, 0.08499, 0.2495, 0.0575, 0.2495, 0.08499, 0.2495, 0.08499, 0.2444, 0.08499, 0.2444, 0.08499, 0.2495, 0.08499, 0.2444, 0.05759, 0.2444, 0.05759, 0.2444, 0.08499, 0.2444, 0.05759, 0.2444, 0.05759, 0.2428, 0.05759, 0.2428, 0.05759, 0.2444, 0.05759, 0.2428, 0.07995, 0.2428, 0.07995, 0.2428, 0.05759, 0.2428, 0.07995, 0.2428, 0.07995, 0.2394, 0.07995, 0.2394, 0.07995, 0.2428, 0.07995, 0.2394, 0.05759, 0.2394, 0.05759, 0.2394, 0.07995, 0.2394, 0.1481, 0.2533, 0.1481, 0.2419, 0.1481, 0.2419, 0.1481, 0.2533, 0.1654, 0.2533, 0.1481, 0.2533, 0.1481, 0.2533, 0.1654, 0.2533, 0.1654, 0.257, 0.1654, 0.2533, 0.1654, 0.2533, 0.1654, 0.257, 0.1484, 0.257, 0.1654, 0.257, 0.1654, 0.257, 0.1484, 0.257, 0.1484, 0.259, 0.1484, 0.257, 0.1484, 0.257, 0.1484, 0.259, 0.1674, 0.259, 0.1484, 0.259, 0.1484, 0.259, 0.1674, 0.259, 0.1799, 0.2513, 0.1674, 0.259, 0.1674, 0.259, 0.1799, 0.2513, 0.1799, 0.2388, 0.1799, 0.2513, 0.1799, 0.2513, 0.1799, 0.2388, 0.1688, 0.2319, 0.1799, 0.2388, 0.1799, 0.2388, 0.1688, 0.2319, 0.1688, 0.2204, 0.1688, 0.2319, 0.1688, 0.2319, 0.1688, 0.2204, 0.1665, 0.2204, 0.1688, 0.2204, 0.1688, 0.2204, 0.1665, 0.2204, 0.1665, 0.2319, 0.1665, 0.2204, 0.1665, 0.2204, 0.1665, 0.2319, 0.1611, 0.2319, 0.1665, 0.2319, 0.1665, 0.2319, 0.1611, 0.2319, 0.1481, 0.2419, 0.1611, 0.2319, 0.1611, 0.2319, 0.1481, 0.2419, 0.07176, 0.2143, 0.06684, 0.2143, 0.06684, 0.2143, 0.07176, 0.2143, 0.07176, 0.1869, 0.07176, 0.2143, 0.07176, 0.2143, 0.07176, 0.1869, 0.07651, 0.1869, 0.07176, 0.1869, 0.07176, 0.1869, 0.07651, 0.1869, 0.07651, 0.2082, 0.07651, 0.1869, 0.07651, 0.1869, 0.07651, 0.2082, 0.08047, 0.2082, 0.07651, 0.2082, 0.07651, 0.2082, 0.08047, 0.2082, 0.08047, 0.1868, 0.08047, 0.2082, 0.08047, 0.2082, 0.08047, 0.1868, 0.1082, 0.1868, 0.08047, 0.1868, 0.08047, 0.1868, 0.1082, 0.1868, 0.1082, 0.1798, 0.1082, 0.1868, 0.1082, 0.1868, 0.1082, 0.1798, 0.06239, 0.1798, 0.1082, 0.1798, 0.1082, 0.1798, 0.06239, 0.1798, 0.05421, 0.1866, 0.06239, 0.1798, 0.06239, 0.1798, 0.05421, 0.1866, 0.06684, 0.1866, 0.05421, 0.1866, 0.05421, 0.1866, 0.06684, 0.1866, 0.06684, 0.2143, 0.06684, 0.1866, 0.06684, 0.1866, 0.06684, 0.2143, 0.1167, 0.1866, 0.1167, 0.18, 0.1167, 0.18, 0.1167, 0.1866, 0.1167, 0.18, 0.1237, 0.18, 0.1237, 0.18, 0.1167, 0.18, 0.1237, 0.18, 0.1237, 0.1866, 0.1237, 0.1866, 0.1237, 0.18, 0.1237, 0.1866, 0.1167, 0.1866, 0.1167, 0.1866, 0.1237, 0.1866, 0.1291, 0.1866, 0.1291, 0.18, 0.1291, 0.18, 0.1291, 0.1866, 0.1291, 0.18, 0.1397, 0.18, 0.1397, 0.18, 0.1291, 0.18, 0.1397, 0.18, 0.1397, 0.1866, 0.1397, 0.1866, 0.1397, 0.18, 0.1397, 0.1866, 0.1291, 0.1866, 0.1291, 0.1866, 0.1397, 0.1866])
me_plane_007.use_remesh_preserve_volume = False
me_plane_007.use_remesh_preserve_attributes = False
me_plane_007.use_mirror_vertex_groups = False
me_plane_007.update()
me_plane_006 = bpy.data.meshes.new('Plane.006')
me_plane_006.from_pydata([(-0.4213, 0.2485, 0.4874), (-0.4521, 0.2485, 0.4874), (-0.4521, 0.3865, 0.4874), (-0.496, 0.3399, 0.4874), (-0.4213, 0.4167, 0.4874), (-0.3408, 0.5045, 0.4874), (0.4619, 0.5045, 0.4874), (0.4992, 0.4576, 0.4874), (0.4992, 0.3683, 0.4874), (0.3248, 0.3683, 0.4874), (0.2824, 0.3255, 0.4874), (0.2824, 0.2614, 0.4874), (0.3233, 0.2614, 0.4874), (0.3233, -0.2028, 0.4874), (0.3567, -0.2028, 0.4874), (0.3567, 0.2635, 0.4874), (0.3882, 0.2635, 0.4874), (0.3882, 0.007557, 0.4874), (0.4238, 0.007557, 0.4874), (0.4238, 0.2617, 0.4874), (0.4971, 0.2617, 0.4874), (0.4971, -0.2119, 0.4874), (0.4206, -0.4352, 0.4874), (0.2186, -0.4352, 0.4874), (0.1532, -0.4969, 0.4874), (0.05954, -0.4969, 0.4874), (0.1198, -0.4352, 0.4874), (0.07188, -0.4352, 0.4874), (0.007987, -0.4977, 0.4874), (-0.1656, -0.4977, 0.4874), (-0.2287, -0.4345, 0.4874), (-0.4449, -0.4345, 0.4874), (-0.4961, -0.3718, 0.4874), (-0.4961, -0.2034, 0.4874), (-0.4492, -0.27, 0.4874), (-0.1926, -0.27, 0.4874), (-0.1926, -0.2488, 0.4874), (-0.3912, -0.2488, 0.4874), (-0.3912, -0.2266, 0.4874), (-0.1916, -0.2266, 0.4874), (-0.1916, -0.2029, 0.4874), (-0.4487, -0.2029, 0.4874), (-0.4487, -0.1858, 0.4874), (-0.2199, -0.1858, 0.4874), (-0.2199, -0.1646, 0.4874), (-0.4477, -0.1646, 0.4874), (-0.4477, -0.027, 0.4874), (-0.496, 0.02005, 0.4874), (-0.4213, 0.2485, -0.4904), (-0.4521, 0.2485, -0.4904), (-0.4521, 0.3865, -0.4904), (-0.496, 0.3399, -0.4904), (-0.4213, 0.4167, -0.4904), (-0.3408, 0.5045, -0.4904), (0.4619, 0.5045, -0.4904), (0.4992, 0.4576, -0.4904), (0.4992, 0.3683, -0.4904), (0.3248, 0.3683, -0.4904), (0.2824, 0.3255, -0.4904), (0.2824, 0.2614, -0.4904), (0.3233, 0.2614, -0.4904), (0.3233, -0.2028, -0.4904), (0.3567, -0.2028, -0.4904), (0.3567, 0.2635, -0.4904), (0.3882, 0.2635, -0.4904), (0.3882, 0.007557, -0.4904), (0.4238, 0.007557, -0.4904), (0.4238, 0.2617, -0.4904), (0.4971, 0.2617, -0.4904), (0.4971, -0.2119, -0.4904), (0.4206, -0.4352, -0.4904), (0.2186, -0.4352, -0.4904), (0.1532, -0.4969, -0.4904), (0.05954, -0.4969, -0.4904), (0.1198, -0.4352, -0.4904), (0.07188, -0.4352, -0.4904), (0.007987, -0.4977, -0.4904), (-0.1656, -0.4977, -0.4904), (-0.2287, -0.4345, -0.4904), (-0.4449, -0.4345, -0.4904), (-0.4961, -0.3718, -0.4904), (-0.4961, -0.2034, -0.4904), (-0.4492, -0.27, -0.4904), (-0.1926, -0.27, -0.4904), (-0.1926, -0.2488, -0.4904), (-0.3912, -0.2488, -0.4904), (-0.3912, -0.2266, -0.4904), (-0.1916, -0.2266, -0.4904), (-0.1916, -0.2029, -0.4904), (-0.4487, -0.2029, -0.4904), (-0.4487, -0.1858, -0.4904), (-0.2199, -0.1858, -0.4904), (-0.2199, -0.1646, -0.4904), (-0.4477, -0.1646, -0.4904), (-0.4477, -0.027, -0.4904), (-0.496, 0.02005, -0.4904), (-0.4213, 0.2485, 0.4874), (-0.4213, 0.2485, 0.4874), (-0.4213, 0.4167, 0.4874), (-0.4213, 0.4167, 0.4874), (-0.4521, 0.2485, 0.4874), (-0.4521, 0.2485, 0.4874), (-0.4521, 0.3865, 0.4874), (-0.4521, 0.3865, 0.4874), (-0.496, 0.3399, 0.4874), (-0.496, 0.3399, 0.4874), (-0.3408, 0.5045, 0.4874), (-0.3408, 0.5045, 0.4874), (0.4619, 0.5045, 0.4874), (0.4619, 0.5045, 0.4874), (0.4992, 0.4576, 0.4874), (0.4992, 0.4576, 0.4874), (0.4992, 0.3683, 0.4874), (0.4992, 0.3683, 0.4874), (0.3248, 0.3683, 0.4874), (0.3248, 0.3683, 0.4874), (0.2824, 0.3255, 0.4874), (0.2824, 0.3255, 0.4874), (0.2824, 0.2614, 0.4874), (0.2824, 0.2614, 0.4874), (0.3233, 0.2614, 0.4874), (0.3233, 0.2614, 0.4874), (0.3233, -0.2028, 0.4874), (0.3233, -0.2028, 0.4874), (0.3567, -0.2028, 0.4874), (0.3567, -0.2028, 0.4874), (0.3567, 0.2635, 0.4874), (0.3567, 0.2635, 0.4874), (0.3882, 0.2635, 0.4874), (0.3882, 0.2635, 0.4874), (0.3882, 0.007557, 0.4874), (0.3882, 0.007557, 0.4874), (0.4238, 0.007557, 0.4874), (0.4238, 0.007557, 0.4874), (0.4238, 0.2617, 0.4874), (0.4238, 0.2617, 0.4874), (0.4971, 0.2617, 0.4874), (0.4971, 0.2617, 0.4874), (0.4971, -0.2119, 0.4874), (0.4206, -0.4352, 0.4874), (0.4206, -0.4352, 0.4874), (0.2186, -0.4352, 0.4874), (0.2186, -0.4352, 0.4874), (0.1532, -0.4969, 0.4874), (0.1532, -0.4969, 0.4874), (0.05954, -0.4969, 0.4874), (0.05954, -0.4969, 0.4874), (0.1198, -0.4352, 0.4874), (0.1198, -0.4352, 0.4874), (0.07188, -0.4352, 0.4874), (0.07188, -0.4352, 0.4874), (0.007987, -0.4977, 0.4874), (0.007987, -0.4977, 0.4874), (-0.1656, -0.4977, 0.4874), (-0.1656, -0.4977, 0.4874), (-0.2287, -0.4345, 0.4874), (-0.2287, -0.4345, 0.4874), (-0.4449, -0.4345, 0.4874), (-0.4449, -0.4345, 0.4874), (-0.4961, -0.3718, 0.4874), (-0.4961, -0.3718, 0.4874), (-0.4961, -0.2034, 0.4874), (-0.4961, -0.2034, 0.4874), (-0.4492, -0.27, 0.4874), (-0.4492, -0.27, 0.4874), (-0.1926, -0.27, 0.4874), (-0.1926, -0.27, 0.4874), (-0.1926, -0.2488, 0.4874), (-0.1926, -0.2488, 0.4874), (-0.3912, -0.2488, 0.4874), (-0.3912, -0.2488, 0.4874), (-0.3912, -0.2266, 0.4874), (-0.3912, -0.2266, 0.4874), (-0.1916, -0.2266, 0.4874), (-0.1916, -0.2266, 0.4874), (-0.1916, -0.2029, 0.4874), (-0.1916, -0.2029, 0.4874), (-0.4487, -0.2029, 0.4874), (-0.4487, -0.2029, 0.4874), (-0.4487, -0.1858, 0.4874), (-0.4487, -0.1858, 0.4874), (-0.2199, -0.1858, 0.4874), (-0.2199, -0.1858, 0.4874), (-0.2199, -0.1646, 0.4874), (-0.2199, -0.1646, 0.4874), (-0.4477, -0.1646, 0.4874), (-0.4477, -0.1646, 0.4874), (-0.4477, -0.027, 0.4874), (-0.4477, -0.027, 0.4874), (-0.496, 0.02005, 0.4874), (-0.496, 0.02005, 0.4874), (-0.4213, 0.2485, -0.4904), (-0.4213, 0.2485, -0.4904), (-0.4213, 0.4167, -0.4904), (-0.4213, 0.4167, -0.4904), (-0.4521, 0.2485, -0.4904), (-0.4521, 0.2485, -0.4904), (-0.4521, 0.3865, -0.4904), (-0.4521, 0.3865, -0.4904), (-0.496, 0.3399, -0.4904), (-0.496, 0.3399, -0.4904), (-0.3408, 0.5045, -0.4904), (-0.3408, 0.5045, -0.4904), (0.4619, 0.5045, -0.4904), (0.4619, 0.5045, -0.4904), (0.4992, 0.4576, -0.4904), (0.4992, 0.4576, -0.4904), (0.4992, 0.3683, -0.4904), (0.4992, 0.3683, -0.4904), (0.3248, 0.3683, -0.4904), (0.3248, 0.3683, -0.4904), (0.2824, 0.3255, -0.4904), (0.2824, 0.3255, -0.4904), (0.2824, 0.2614, -0.4904), (0.2824, 0.2614, -0.4904), (0.3233, 0.2614, -0.4904), (0.3233, 0.2614, -0.4904), (0.3233, -0.2028, -0.4904), (0.3233, -0.2028, -0.4904), (0.3567, -0.2028, -0.4904), (0.3567, -0.2028, -0.4904), (0.3567, 0.2635, -0.4904), (0.3567, 0.2635, -0.4904), (0.3882, 0.2635, -0.4904), (0.3882, 0.2635, -0.4904), (0.3882, 0.007557, -0.4904), (0.3882, 0.007557, -0.4904), (0.4238, 0.007557, -0.4904), (0.4238, 0.007557, -0.4904), (0.4238, 0.2617, -0.4904), (0.4238, 0.2617, -0.4904), (0.4971, 0.2617, -0.4904), (0.4971, 0.2617, -0.4904), (0.4971, -0.2119, -0.4904), (0.4206, -0.4352, -0.4904), (0.4206, -0.4352, -0.4904), (0.2186, -0.4352, -0.4904), (0.2186, -0.4352, -0.4904), (0.1532, -0.4969, -0.4904), (0.1532, -0.4969, -0.4904), (0.05954, -0.4969, -0.4904), (0.05954, -0.4969, -0.4904), (0.1198, -0.4352, -0.4904), (0.1198, -0.4352, -0.4904), (0.07188, -0.4352, -0.4904), (0.07188, -0.4352, -0.4904), (0.007987, -0.4977, -0.4904), (0.007987, -0.4977, -0.4904), (-0.1656, -0.4977, -0.4904), (-0.1656, -0.4977, -0.4904), (-0.2287, -0.4345, -0.4904), (-0.2287, -0.4345, -0.4904), (-0.4449, -0.4345, -0.4904), (-0.4449, -0.4345, -0.4904), (-0.4961, -0.3718, -0.4904), (-0.4961, -0.3718, -0.4904), (-0.4961, -0.2034, -0.4904), (-0.4961, -0.2034, -0.4904), (-0.4492, -0.27, -0.4904), (-0.4492, -0.27, -0.4904), (-0.1926, -0.27, -0.4904), (-0.1926, -0.27, -0.4904), (-0.1926, -0.2488, -0.4904), (-0.1926, -0.2488, -0.4904), (-0.3912, -0.2488, -0.4904), (-0.3912, -0.2488, -0.4904), (-0.3912, -0.2266, -0.4904), (-0.3912, -0.2266, -0.4904), (-0.1916, -0.2266, -0.4904), (-0.1916, -0.2266, -0.4904), (-0.1916, -0.2029, -0.4904), (-0.1916, -0.2029, -0.4904), (-0.4487, -0.2029, -0.4904), (-0.4487, -0.2029, -0.4904), (-0.4487, -0.1858, -0.4904), (-0.4487, -0.1858, -0.4904), (-0.2199, -0.1858, -0.4904), (-0.2199, -0.1858, -0.4904), (-0.2199, -0.1646, -0.4904), (-0.2199, -0.1646, -0.4904), (-0.4477, -0.1646, -0.4904), (-0.4477, -0.1646, -0.4904), (-0.4477, -0.027, -0.4904), (-0.4477, -0.027, -0.4904), (-0.496, 0.02005, -0.4904), (-0.496, 0.02005, -0.4904)], [], [(153, 151, 165), (155, 153, 165), (145, 143, 147), (175, 149, 122), (141, 139, 122), (147, 141, 122), (149, 147, 122), (149, 167, 165), (157, 155, 163), (122, 139, 124), (147, 143, 141), (106, 118, 116), (163, 161, 159), (149, 175, 173), (175, 181, 177), (183, 118, 96), (173, 171, 167), (124, 139, 138), (136, 132, 138), (132, 124, 138), (165, 151, 149), (175, 183, 181), (175, 118, 183), (179, 177, 181), (132, 130, 124), (130, 126, 124), (106, 116, 114), (122, 118, 175), (185, 183, 187), (149, 173, 167), (189, 187, 96), (136, 134, 132), (128, 126, 130), (157, 163, 159), (96, 100, 189), (100, 104, 189), (120, 118, 122), (98, 96, 106), (102, 104, 100), (167, 171, 169), (106, 96, 118), (110, 114, 112), (163, 155, 165), (114, 108, 106), (110, 108, 114), (187, 183, 96), (248, 260, 246), (250, 260, 248), (240, 242, 238), (270, 217, 244), (236, 217, 234), (242, 217, 236), (244, 217, 242), (244, 260, 262), (252, 258, 250), (217, 219, 234), (242, 236, 238), (201, 211, 213), (258, 254, 256), (244, 268, 270), (270, 272, 276), (278, 191, 213), (268, 262, 266), (219, 233, 234), (231, 233, 227), (227, 233, 219), (260, 244, 246), (270, 276, 278), (270, 278, 213), (274, 276, 272), (227, 219, 225), (225, 219, 221), (201, 209, 211), (217, 270, 213), (280, 282, 278), (244, 262, 268), (284, 191, 282), (231, 227, 229), (223, 225, 221), (252, 254, 258), (191, 284, 195), (195, 284, 199), (215, 217, 213), (193, 201, 191), (197, 195, 199), (262, 264, 266), (201, 213, 191), (205, 207, 209), (258, 260, 250), (209, 201, 203), (205, 209, 203), (282, 191, 278), (97, 99, 194, 192), (101, 0, 48, 196), (103, 1, 49, 198), (105, 2, 50, 200), (4, 107, 202, 52), (5, 109, 204, 53), (6, 111, 206, 54), (7, 113, 208, 55), (8, 115, 210, 56), (9, 117, 212, 57), (10, 119, 214, 58), (11, 121, 216, 59), (12, 123, 218, 60), (13, 125, 220, 61), (14, 127, 222, 62), (15, 129, 224, 63), (16, 131, 226, 64), (17, 133, 228, 65), (18, 135, 230, 66), (19, 137, 232, 67), (20, 21, 69, 68), (21, 140, 235, 69), (22, 142, 237, 70), (23, 144, 239, 71), (24, 146, 241, 72), (25, 148, 243, 73), (26, 150, 245, 74), (27, 152, 247, 75), (28, 154, 249, 76), (29, 156, 251, 77), (30, 158, 253, 78), (31, 160, 255, 79), (32, 162, 257, 80), (33, 164, 259, 81), (34, 166, 261, 82), (35, 168, 263, 83), (36, 170, 265, 84), (37, 172, 267, 85), (38, 174, 269, 86), (39, 176, 271, 87), (40, 178, 273, 88), (41, 180, 275, 89), (42, 182, 277, 90), (43, 184, 279, 91), (44, 186, 281, 92), (45, 188, 283, 93), (46, 190, 285, 94), (47, 3, 51, 95)])
_uv = me_plane_006.uv_layers.new(name='UVMap')
_uv.uv.foreach_set('vector', [0.2565, 0.1684, 0.2845, 0.1684, 0.2522, 0.1906, 0.2464, 0.1746, 0.2565, 0.1684, 0.2522, 0.1906, 0.2928, 0.1685, 0.3079, 0.1685, 0.3025, 0.1745, 0.2523, 0.1972, 0.2948, 0.1745, 0.3353, 0.1972, 0.3184, 0.1745, 0.351, 0.1745, 0.3353, 0.1972, 0.3025, 0.1745, 0.3184, 0.1745, 0.3353, 0.1972, 0.2948, 0.1745, 0.3025, 0.1745, 0.3353, 0.1972, 0.2948, 0.1745, 0.2522, 0.1927, 0.2522, 0.1906, 0.2115, 0.1746, 0.2464, 0.1746, 0.2108, 0.1906, 0.3353, 0.1972, 0.351, 0.1745, 0.3407, 0.1972, 0.3025, 0.1745, 0.3079, 0.1685, 0.3184, 0.1745, 0.2283, 0.2663, 0.3287, 0.2426, 0.3287, 0.2488, 0.2108, 0.1906, 0.2033, 0.1972, 0.2033, 0.1807, 0.2948, 0.1745, 0.2523, 0.1972, 0.2523, 0.1949, 0.2523, 0.1972, 0.2478, 0.1989, 0.2109, 0.1972, 0.2478, 0.2009, 0.3287, 0.2426, 0.2153, 0.2413, 0.2523, 0.1949, 0.2202, 0.1949, 0.2522, 0.1927, 0.3407, 0.1972, 0.351, 0.1745, 0.3633, 0.1963, 0.3633, 0.2426, 0.3515, 0.2178, 0.3633, 0.1963, 0.3515, 0.2178, 0.3407, 0.1972, 0.3633, 0.1963, 0.2522, 0.1906, 0.2845, 0.1684, 0.2948, 0.1745, 0.2523, 0.1972, 0.2478, 0.2009, 0.2478, 0.1989, 0.2523, 0.1972, 0.3287, 0.2426, 0.2478, 0.2009, 0.2109, 0.1989, 0.2109, 0.1972, 0.2478, 0.1989, 0.3515, 0.2178, 0.3458, 0.2178, 0.3407, 0.1972, 0.3458, 0.2178, 0.3407, 0.2428, 0.3407, 0.1972, 0.2283, 0.2663, 0.3287, 0.2488, 0.3356, 0.253, 0.3353, 0.1972, 0.3287, 0.2426, 0.2523, 0.1972, 0.2111, 0.2009, 0.2478, 0.2009, 0.2111, 0.2144, 0.2948, 0.1745, 0.2523, 0.1949, 0.2522, 0.1927, 0.2033, 0.219, 0.2111, 0.2144, 0.2153, 0.2413, 0.3633, 0.2426, 0.3515, 0.2426, 0.3515, 0.2178, 0.3458, 0.2428, 0.3407, 0.2428, 0.3458, 0.2178, 0.2115, 0.1746, 0.2108, 0.1906, 0.2033, 0.1807, 0.2153, 0.2413, 0.2103, 0.2413, 0.2033, 0.219, 0.2103, 0.2413, 0.2033, 0.2502, 0.2033, 0.219, 0.3353, 0.2426, 0.3287, 0.2426, 0.3353, 0.1972, 0.2153, 0.2577, 0.2153, 0.2413, 0.2283, 0.2663, 0.2103, 0.2548, 0.2033, 0.2502, 0.2103, 0.2413, 0.2522, 0.1927, 0.2202, 0.1949, 0.2202, 0.1927, 0.2283, 0.2663, 0.2153, 0.2413, 0.3287, 0.2426, 0.3637, 0.2617, 0.3356, 0.253, 0.3637, 0.253, 0.2108, 0.1906, 0.2464, 0.1746, 0.2522, 0.1906, 0.3356, 0.253, 0.3577, 0.2663, 0.2283, 0.2663, 0.3637, 0.2617, 0.3577, 0.2663, 0.3356, 0.253, 0.2111, 0.2144, 0.2478, 0.2009, 0.2153, 0.2413, 0.2565, 0.1684, 0.2522, 0.1906, 0.2845, 0.1684, 0.2464, 0.1746, 0.2522, 0.1906, 0.2565, 0.1684, 0.2928, 0.1685, 0.3025, 0.1745, 0.3079, 0.1685, 0.2523, 0.1972, 0.3353, 0.1972, 0.2948, 0.1745, 0.3184, 0.1745, 0.3353, 0.1972, 0.351, 0.1745, 0.3025, 0.1745, 0.3353, 0.1972, 0.3184, 0.1745, 0.2948, 0.1745, 0.3353, 0.1972, 0.3025, 0.1745, 0.2948, 0.1745, 0.2522, 0.1906, 0.2522, 0.1927, 0.2115, 0.1746, 0.2108, 0.1906, 0.2464, 0.1746, 0.3353, 0.1972, 0.3407, 0.1972, 0.351, 0.1745, 0.3025, 0.1745, 0.3184, 0.1745, 0.3079, 0.1685, 0.2283, 0.2663, 0.3287, 0.2488, 0.3287, 0.2426, 0.2108, 0.1906, 0.2033, 0.1807, 0.2033, 0.1972, 0.2948, 0.1745, 0.2523, 0.1949, 0.2523, 0.1972, 0.2523, 0.1972, 0.2109, 0.1972, 0.2478, 0.1989, 0.2478, 0.2009, 0.2153, 0.2413, 0.3287, 0.2426, 0.2523, 0.1949, 0.2522, 0.1927, 0.2202, 0.1949, 0.3407, 0.1972, 0.3633, 0.1963, 0.351, 0.1745, 0.3633, 0.2426, 0.3633, 0.1963, 0.3515, 0.2178, 0.3515, 0.2178, 0.3633, 0.1963, 0.3407, 0.1972, 0.2522, 0.1906, 0.2948, 0.1745, 0.2845, 0.1684, 0.2523, 0.1972, 0.2478, 0.1989, 0.2478, 0.2009, 0.2523, 0.1972, 0.2478, 0.2009, 0.3287, 0.2426, 0.2109, 0.1989, 0.2478, 0.1989, 0.2109, 0.1972, 0.3515, 0.2178, 0.3407, 0.1972, 0.3458, 0.2178, 0.3458, 0.2178, 0.3407, 0.1972, 0.3407, 0.2428, 0.2283, 0.2663, 0.3356, 0.253, 0.3287, 0.2488, 0.3353, 0.1972, 0.2523, 0.1972, 0.3287, 0.2426, 0.2111, 0.2009, 0.2111, 0.2144, 0.2478, 0.2009, 0.2948, 0.1745, 0.2522, 0.1927, 0.2523, 0.1949, 0.2033, 0.219, 0.2153, 0.2413, 0.2111, 0.2144, 0.3633, 0.2426, 0.3515, 0.2178, 0.3515, 0.2426, 0.3458, 0.2428, 0.3458, 0.2178, 0.3407, 0.2428, 0.2115, 0.1746, 0.2033, 0.1807, 0.2108, 0.1906, 0.2153, 0.2413, 0.2033, 0.219, 0.2103, 0.2413, 0.2103, 0.2413, 0.2033, 0.219, 0.2033, 0.2502, 0.3353, 0.2426, 0.3353, 0.1972, 0.3287, 0.2426, 0.2153, 0.2577, 0.2283, 0.2663, 0.2153, 0.2413, 0.2103, 0.2548, 0.2103, 0.2413, 0.2033, 0.2502, 0.2522, 0.1927, 0.2202, 0.1927, 0.2202, 0.1949, 0.2283, 0.2663, 0.3287, 0.2426, 0.2153, 0.2413, 0.3637, 0.2617, 0.3637, 0.253, 0.3356, 0.253, 0.2108, 0.1906, 0.2522, 0.1906, 0.2464, 0.1746, 0.3356, 0.253, 0.2283, 0.2663, 0.3577, 0.2663, 0.3637, 0.2617, 0.3356, 0.253, 0.3577, 0.2663, 0.2111, 0.2144, 0.2153, 0.2413, 0.2478, 0.2009, 0.2153, 0.2413, 0.2153, 0.2577, 0.2153, 0.2577, 0.2153, 0.2413, 0.2103, 0.2413, 0.2153, 0.2413, 0.2153, 0.2413, 0.2103, 0.2413, 0.2103, 0.2548, 0.2103, 0.2413, 0.2103, 0.2413, 0.2103, 0.2548, 0.2033, 0.2502, 0.2103, 0.2548, 0.2103, 0.2548, 0.2033, 0.2502, 0.2153, 0.2577, 0.2283, 0.2663, 0.2283, 0.2663, 0.2153, 0.2577, 0.2283, 0.2663, 0.3577, 0.2663, 0.3577, 0.2663, 0.2283, 0.2663, 0.3577, 0.2663, 0.3637, 0.2617, 0.3637, 0.2617, 0.3577, 0.2663, 0.3637, 0.2617, 0.3637, 0.253, 0.3637, 0.253, 0.3637, 0.2617, 0.3637, 0.253, 0.3356, 0.253, 0.3356, 0.253, 0.3637, 0.253, 0.3356, 0.253, 0.3287, 0.2488, 0.3287, 0.2488, 0.3356, 0.253, 0.3287, 0.2488, 0.3287, 0.2426, 0.3287, 0.2426, 0.3287, 0.2488, 0.3287, 0.2426, 0.3353, 0.2426, 0.3353, 0.2426, 0.3287, 0.2426, 0.3353, 0.2426, 0.3353, 0.1972, 0.3353, 0.1972, 0.3353, 0.2426, 0.3353, 0.1972, 0.3407, 0.1972, 0.3407, 0.1972, 0.3353, 0.1972, 0.3407, 0.1972, 0.3407, 0.2428, 0.3407, 0.2428, 0.3407, 0.1972, 0.3407, 0.2428, 0.3458, 0.2428, 0.3458, 0.2428, 0.3407, 0.2428, 0.3458, 0.2428, 0.3458, 0.2178, 0.3458, 0.2178, 0.3458, 0.2428, 0.3458, 0.2178, 0.3515, 0.2178, 0.3515, 0.2178, 0.3458, 0.2178, 0.3515, 0.2178, 0.3515, 0.2426, 0.3515, 0.2426, 0.3515, 0.2178, 0.3515, 0.2426, 0.3633, 0.2426, 0.3633, 0.2426, 0.3515, 0.2426, 0.3633, 0.2426, 0.3633, 0.1963, 0.3633, 0.1963, 0.3633, 0.2426, 0.3633, 0.1963, 0.351, 0.1745, 0.351, 0.1745, 0.3633, 0.1963, 0.351, 0.1745, 0.3184, 0.1745, 0.3184, 0.1745, 0.351, 0.1745, 0.3184, 0.1745, 0.3079, 0.1685, 0.3079, 0.1685, 0.3184, 0.1745, 0.3079, 0.1685, 0.2928, 0.1685, 0.2928, 0.1685, 0.3079, 0.1685, 0.2928, 0.1685, 0.3025, 0.1745, 0.3025, 0.1745, 0.2928, 0.1685, 0.3025, 0.1745, 0.2948, 0.1745, 0.2948, 0.1745, 0.3025, 0.1745, 0.2948, 0.1745, 0.2845, 0.1684, 0.2845, 0.1684, 0.2948, 0.1745, 0.2845, 0.1684, 0.2565, 0.1684, 0.2565, 0.1684, 0.2845, 0.1684, 0.2565, 0.1684, 0.2464, 0.1746, 0.2464, 0.1746, 0.2565, 0.1684, 0.2464, 0.1746, 0.2115, 0.1746, 0.2115, 0.1746, 0.2464, 0.1746, 0.2115, 0.1746, 0.2033, 0.1807, 0.2033, 0.1807, 0.2115, 0.1746, 0.2033, 0.1807, 0.2033, 0.1972, 0.2033, 0.1972, 0.2033, 0.1807, 0.2033, 0.1972, 0.2108, 0.1906, 0.2108, 0.1906, 0.2033, 0.1972, 0.2108, 0.1906, 0.2522, 0.1906, 0.2522, 0.1906, 0.2108, 0.1906, 0.2522, 0.1906, 0.2522, 0.1927, 0.2522, 0.1927, 0.2522, 0.1906, 0.2522, 0.1927, 0.2202, 0.1927, 0.2202, 0.1927, 0.2522, 0.1927, 0.2202, 0.1927, 0.2202, 0.1949, 0.2202, 0.1949, 0.2202, 0.1927, 0.2202, 0.1949, 0.2523, 0.1949, 0.2523, 0.1949, 0.2202, 0.1949, 0.2523, 0.1949, 0.2523, 0.1972, 0.2523, 0.1972, 0.2523, 0.1949, 0.2523, 0.1972, 0.2109, 0.1972, 0.2109, 0.1972, 0.2523, 0.1972, 0.2109, 0.1972, 0.2109, 0.1989, 0.2109, 0.1989, 0.2109, 0.1972, 0.2109, 0.1989, 0.2478, 0.1989, 0.2478, 0.1989, 0.2109, 0.1989, 0.2478, 0.1989, 0.2478, 0.2009, 0.2478, 0.2009, 0.2478, 0.1989, 0.2478, 0.2009, 0.2111, 0.2009, 0.2111, 0.2009, 0.2478, 0.2009, 0.2111, 0.2009, 0.2111, 0.2144, 0.2111, 0.2144, 0.2111, 0.2009, 0.2111, 0.2144, 0.2033, 0.219, 0.2033, 0.219, 0.2111, 0.2144, 0.2033, 0.219, 0.2033, 0.2502, 0.2033, 0.2502, 0.2033, 0.219])
me_plane_006.use_remesh_preserve_volume = False
me_plane_006.use_remesh_preserve_attributes = False
me_plane_006.use_mirror_vertex_groups = False
me_plane_006.update()
me_plane_005 = bpy.data.meshes.new('Plane.005')
me_plane_005.from_pydata([(-0.3701, -0.3277, 0.4874), (-0.3701, -0.3473, 0.4874), (-0.4355, -0.4057, 0.4874), (-0.4355, -0.4981, 0.4874), (-0.1009, -0.3277, 0.4874), (-0.1009, -0.3033, 0.4874), (-0.3692, -0.3033, 0.4874), (-0.3692, -0.09963, 0.4874), (-0.4341, -0.0348, 0.4874), (-0.4341, 0.05825, 0.4874), (0.0239, 0.05825, 0.4874), (0.0239, 0.1011, 0.4874), (-0.433, 0.1011, 0.4874), (-0.433, 0.1419, 0.4874), (-0.1392, 0.1419, 0.4874), (-0.1392, 0.1639, 0.4874), (-0.432, 0.1639, 0.4874), (-0.432, 0.1816, 0.4874), (-0.4958, 0.272, 0.4874), (-0.4958, 0.3734, 0.4874), (-0.433, 0.4497, 0.4874), (-0.433, 0.4978, 0.4874), (0.2915, 0.4978, 0.4874), (0.5007, 0.2358, 0.4874), (0.5007, -0.4072, 0.4874), (0.4354, -0.4373, 0.4874), (0.4354, 0.1428, 0.4874), (0.38, 0.1428, 0.4874), (0.38, -0.5, 0.4874), (0.3461, -0.5, 0.4874), (0.3461, 0.02737, 0.4874), (0.316, 0.02737, 0.4874), (0.316, -0.4988, 0.4874), (-0.4676, 0.2892, 0.4874), (-0.4424, 0.2626, 0.4874), (-0.273, 0.2626, 0.4874), (-0.273, 0.4315, 0.4874), (-0.4098, 0.4315, 0.4874), (-0.4676, 0.3668, 0.4874), (-0.3701, -0.3277, -0.4904), (-0.3701, -0.3473, -0.4904), (-0.4355, -0.4057, -0.4904), (-0.4355, -0.4981, -0.4904), (-0.1009, -0.3277, -0.4904), (-0.1009, -0.3033, -0.4904), (-0.3692, -0.3033, -0.4904), (-0.3692, -0.09963, -0.4904), (-0.4341, -0.0348, -0.4904), (-0.4341, 0.05825, -0.4904), (0.0239, 0.05825, -0.4904), (0.0239, 0.1011, -0.4904), (-0.433, 0.1011, -0.4904), (-0.433, 0.1419, -0.4904), (-0.1392, 0.1419, -0.4904), (-0.1392, 0.1639, -0.4904), (-0.432, 0.1639, -0.4904), (-0.432, 0.1816, -0.4904), (-0.4958, 0.272, -0.4904), (-0.4958, 0.3734, -0.4904), (-0.433, 0.4497, -0.4904), (-0.433, 0.4978, -0.4904), (0.2915, 0.4978, -0.4904), (0.5007, 0.2358, -0.4904), (0.5007, -0.4072, -0.4904), (0.4354, -0.4373, -0.4904), (0.4354, 0.1428, -0.4904), (0.38, 0.1428, -0.4904), (0.38, -0.5, -0.4904), (0.3461, -0.5, -0.4904), (0.3461, 0.02737, -0.4904), (0.316, 0.02737, -0.4904), (0.316, -0.4988, -0.4904), (-0.4676, 0.2892, -0.4904), (-0.4424, 0.2626, -0.4904), (-0.273, 0.2626, -0.4904), (-0.273, 0.4315, -0.4904), (-0.4098, 0.4315, -0.4904), (-0.4676, 0.3668, -0.4904), (-0.3701, -0.3277, 0.4874), (-0.3701, -0.3277, 0.4874), (-0.1009, -0.3277, 0.4874), (-0.1009, -0.3277, 0.4874), (-0.3701, -0.3473, 0.4874), (-0.3701, -0.3473, 0.4874), (-0.4355, -0.4057, 0.4874), (-0.4355, -0.4057, 0.4874), (-0.4355, -0.4981, 0.4874), (-0.4355, -0.4981, 0.4874), (-0.1009, -0.3033, 0.4874), (-0.1009, -0.3033, 0.4874), (-0.3692, -0.3033, 0.4874), (-0.3692, -0.3033, 0.4874), (-0.3692, -0.09963, 0.4874), (-0.3692, -0.09963, 0.4874), (-0.4341, -0.0348, 0.4874), (-0.4341, -0.0348, 0.4874), (-0.4341, 0.05825, 0.4874), (-0.4341, 0.05825, 0.4874), (0.0239, 0.05825, 0.4874), (0.0239, 0.05825, 0.4874), (0.0239, 0.1011, 0.4874), (0.0239, 0.1011, 0.4874), (-0.433, 0.1011, 0.4874), (-0.433, 0.1011, 0.4874), (-0.433, 0.1419, 0.4874), (-0.433, 0.1419, 0.4874), (-0.1392, 0.1419, 0.4874), (-0.1392, 0.1419, 0.4874), (-0.1392, 0.1639, 0.4874), (-0.1392, 0.1639, 0.4874), (-0.432, 0.1639, 0.4874), (-0.432, 0.1639, 0.4874), (-0.432, 0.1816, 0.4874), (-0.432, 0.1816, 0.4874), (-0.4958, 0.272, 0.4874), (-0.4958, 0.272, 0.4874), (-0.4958, 0.3734, 0.4874), (-0.4958, 0.3734, 0.4874), (-0.433, 0.4497, 0.4874), (-0.433, 0.4497, 0.4874), (-0.433, 0.4978, 0.4874), (-0.433, 0.4978, 0.4874), (0.2915, 0.4978, 0.4874), (0.2915, 0.4978, 0.4874), (0.5007, 0.2358, 0.4874), (0.5007, 0.2358, 0.4874), (0.5007, -0.4072, 0.4874), (0.5007, -0.4072, 0.4874), (0.4354, -0.4373, 0.4874), (0.4354, -0.4373, 0.4874), (0.4354, 0.1428, 0.4874), (0.4354, 0.1428, 0.4874), (0.38, 0.1428, 0.4874), (0.38, 0.1428, 0.4874), (0.38, -0.5, 0.4874), (0.38, -0.5, 0.4874), (0.3461, -0.5, 0.4874), (0.3461, -0.5, 0.4874), (0.3461, 0.02737, 0.4874), (0.3461, 0.02737, 0.4874), (0.316, 0.02737, 0.4874), (0.316, 0.02737, 0.4874), (0.316, -0.4988, 0.4874), (0.316, -0.4988, 0.4874), (-0.4676, 0.2892, 0.4874), (-0.4676, 0.2892, 0.4874), (-0.4424, 0.2626, 0.4874), (-0.4424, 0.2626, 0.4874), (-0.273, 0.2626, 0.4874), (-0.273, 0.2626, 0.4874), (-0.273, 0.4315, 0.4874), (-0.273, 0.4315, 0.4874), (-0.4098, 0.4315, 0.4874), (-0.4098, 0.4315, 0.4874), (-0.4676, 0.3668, 0.4874), (-0.4676, 0.3668, 0.4874), (-0.3701, -0.3277, -0.4904), (-0.3701, -0.3277, -0.4904), (-0.1009, -0.3277, -0.4904), (-0.1009, -0.3277, -0.4904), (-0.3701, -0.3473, -0.4904), (-0.3701, -0.3473, -0.4904), (-0.4355, -0.4057, -0.4904), (-0.4355, -0.4057, -0.4904), (-0.4355, -0.4981, -0.4904), (-0.4355, -0.4981, -0.4904), (-0.1009, -0.3033, -0.4904), (-0.1009, -0.3033, -0.4904), (-0.3692, -0.3033, -0.4904), (-0.3692, -0.3033, -0.4904), (-0.3692, -0.09963, -0.4904), (-0.3692, -0.09963, -0.4904), (-0.4341, -0.0348, -0.4904), (-0.4341, -0.0348, -0.4904), (-0.4341, 0.05825, -0.4904), (-0.4341, 0.05825, -0.4904), (0.0239, 0.05825, -0.4904), (0.0239, 0.05825, -0.4904), (0.0239, 0.1011, -0.4904), (0.0239, 0.1011, -0.4904), (-0.433, 0.1011, -0.4904), (-0.433, 0.1011, -0.4904), (-0.433, 0.1419, -0.4904), (-0.433, 0.1419, -0.4904), (-0.1392, 0.1419, -0.4904), (-0.1392, 0.1419, -0.4904), (-0.1392, 0.1639, -0.4904), (-0.1392, 0.1639, -0.4904), (-0.432, 0.1639, -0.4904), (-0.432, 0.1639, -0.4904), (-0.432, 0.1816, -0.4904), (-0.432, 0.1816, -0.4904), (-0.4958, 0.272, -0.4904), (-0.4958, 0.272, -0.4904), (-0.4958, 0.3734, -0.4904), (-0.4958, 0.3734, -0.4904), (-0.433, 0.4497, -0.4904), (-0.433, 0.4497, -0.4904), (-0.433, 0.4978, -0.4904), (-0.433, 0.4978, -0.4904), (0.2915, 0.4978, -0.4904), (0.2915, 0.4978, -0.4904), (0.5007, 0.2358, -0.4904), (0.5007, 0.2358, -0.4904), (0.5007, -0.4072, -0.4904), (0.5007, -0.4072, -0.4904), (0.4354, -0.4373, -0.4904), (0.4354, -0.4373, -0.4904), (0.4354, 0.1428, -0.4904), (0.4354, 0.1428, -0.4904), (0.38, 0.1428, -0.4904), (0.38, 0.1428, -0.4904), (0.38, -0.5, -0.4904), (0.38, -0.5, -0.4904), (0.3461, -0.5, -0.4904), (0.3461, -0.5, -0.4904), (0.3461, 0.02737, -0.4904), (0.3461, 0.02737, -0.4904), (0.316, 0.02737, -0.4904), (0.316, 0.02737, -0.4904), (0.316, -0.4988, -0.4904), (0.316, -0.4988, -0.4904), (-0.4676, 0.2892, -0.4904), (-0.4676, 0.2892, -0.4904), (-0.4424, 0.2626, -0.4904), (-0.4424, 0.2626, -0.4904), (-0.273, 0.2626, -0.4904), (-0.273, 0.2626, -0.4904), (-0.273, 0.4315, -0.4904), (-0.273, 0.4315, -0.4904), (-0.4098, 0.4315, -0.4904), (-0.4098, 0.4315, -0.4904), (-0.4676, 0.3668, -0.4904), (-0.4676, 0.3668, -0.4904)], [], [(136, 134, 138), (118, 154, 152), (80, 142, 88), (80, 86, 142), (84, 86, 82), (126, 130, 128), (124, 130, 126), (100, 108, 106), (80, 78, 82), (90, 88, 92), (122, 132, 124), (82, 86, 80), (98, 96, 92), (132, 140, 138), (98, 140, 100), (92, 96, 94), (138, 134, 132), (102, 100, 106), (98, 88, 140), (106, 104, 102), (108, 100, 122), (124, 132, 130), (108, 150, 148), (110, 108, 148), (112, 110, 148), (146, 112, 148), (146, 114, 112), (122, 100, 132), (100, 140, 132), (122, 150, 108), (144, 114, 146), (144, 116, 114), (154, 116, 144), (116, 154, 118), (88, 142, 140), (152, 150, 120), (118, 152, 120), (120, 150, 122), (92, 88, 98), (214, 216, 212), (196, 230, 232), (158, 166, 220), (158, 220, 164), (162, 160, 164), (204, 206, 208), (202, 204, 208), (178, 184, 186), (158, 160, 156), (168, 170, 166), (200, 202, 210), (160, 158, 164), (176, 170, 174), (210, 216, 218), (176, 178, 218), (170, 172, 174), (216, 210, 212), (180, 184, 178), (176, 218, 166), (184, 180, 182), (186, 200, 178), (202, 208, 210), (186, 226, 228), (188, 226, 186), (190, 226, 188), (224, 226, 190), (224, 190, 192), (200, 210, 178), (178, 210, 218), (200, 186, 228), (222, 224, 192), (222, 192, 194), (232, 222, 194), (194, 196, 232), (166, 218, 220), (230, 198, 228), (196, 198, 230), (198, 200, 228), (170, 176, 166), (79, 81, 159, 157), (83, 0, 39, 161), (85, 1, 40, 163), (87, 2, 41, 165), (4, 89, 167, 43), (5, 91, 169, 44), (6, 93, 171, 45), (7, 95, 173, 46), (8, 97, 175, 47), (9, 99, 177, 48), (10, 101, 179, 49), (11, 103, 181, 50), (12, 105, 183, 51), (13, 107, 185, 52), (14, 109, 187, 53), (15, 111, 189, 54), (16, 113, 191, 55), (17, 115, 193, 56), (18, 117, 195, 57), (19, 119, 197, 58), (20, 121, 199, 59), (21, 123, 201, 60), (22, 125, 203, 61), (23, 127, 205, 62), (24, 129, 207, 63), (25, 131, 209, 64), (26, 133, 211, 65), (27, 135, 213, 66), (28, 137, 215, 67), (29, 139, 217, 68), (30, 141, 219, 69), (31, 143, 221, 70), (32, 3, 42, 71), (145, 147, 225, 223), (34, 149, 227, 73), (35, 151, 229, 74), (36, 153, 231, 75), (37, 155, 233, 76), (38, 33, 72, 77)])
_uv = me_plane_005.uv_layers.new(name='UVMap')
_uv.uv.foreach_set('vector', [0.3344, 0.2717, 0.3398, 0.2717, 0.3344, 0.323, 0.2093, 0.3641, 0.2038, 0.3561, 0.2131, 0.3623, 0.2626, 0.2885, 0.3295, 0.2719, 0.2626, 0.2909, 0.2626, 0.2885, 0.209, 0.2719, 0.3295, 0.2719, 0.209, 0.2809, 0.209, 0.2719, 0.2194, 0.2866, 0.3592, 0.2808, 0.3487, 0.3343, 0.3487, 0.2778, 0.3592, 0.3433, 0.3487, 0.3343, 0.3592, 0.2808, 0.2827, 0.3302, 0.2565, 0.3363, 0.2565, 0.3342, 0.2626, 0.2885, 0.2194, 0.2885, 0.2194, 0.2866, 0.2196, 0.2909, 0.2626, 0.2909, 0.2196, 0.3107, 0.3256, 0.3688, 0.3398, 0.3343, 0.3592, 0.3433, 0.2194, 0.2866, 0.209, 0.2719, 0.2626, 0.2885, 0.2827, 0.326, 0.2092, 0.326, 0.2196, 0.3107, 0.3398, 0.3343, 0.3295, 0.323, 0.3344, 0.323, 0.2827, 0.326, 0.3295, 0.323, 0.2827, 0.3302, 0.2196, 0.3107, 0.2092, 0.326, 0.2092, 0.317, 0.3344, 0.323, 0.3398, 0.2717, 0.3398, 0.3343, 0.2093, 0.3302, 0.2827, 0.3302, 0.2565, 0.3342, 0.2827, 0.326, 0.2626, 0.2909, 0.3295, 0.323, 0.2565, 0.3342, 0.2093, 0.3342, 0.2093, 0.3302, 0.2565, 0.3363, 0.2827, 0.3302, 0.3256, 0.3688, 0.3592, 0.3433, 0.3398, 0.3343, 0.3487, 0.3343, 0.2565, 0.3363, 0.235, 0.3623, 0.235, 0.3459, 0.2095, 0.3363, 0.2565, 0.3363, 0.235, 0.3459, 0.2095, 0.338, 0.2095, 0.3363, 0.235, 0.3459, 0.2078, 0.3459, 0.2095, 0.338, 0.235, 0.3459, 0.2078, 0.3459, 0.1993, 0.3468, 0.2095, 0.338, 0.3256, 0.3688, 0.2827, 0.3302, 0.3398, 0.3343, 0.2827, 0.3302, 0.3295, 0.323, 0.3398, 0.3343, 0.3256, 0.3688, 0.235, 0.3623, 0.2565, 0.3363, 0.2038, 0.3485, 0.1993, 0.3468, 0.2078, 0.3459, 0.2038, 0.3485, 0.1993, 0.3567, 0.1993, 0.3468, 0.2038, 0.3561, 0.1993, 0.3567, 0.2038, 0.3485, 0.1993, 0.3567, 0.2038, 0.3561, 0.2093, 0.3641, 0.2626, 0.2909, 0.3295, 0.2719, 0.3295, 0.323, 0.2131, 0.3623, 0.235, 0.3623, 0.2093, 0.3688, 0.2093, 0.3641, 0.2131, 0.3623, 0.2093, 0.3688, 0.2093, 0.3688, 0.235, 0.3623, 0.3256, 0.3688, 0.2196, 0.3107, 0.2626, 0.2909, 0.2827, 0.326, 0.3344, 0.2717, 0.3344, 0.323, 0.3398, 0.2717, 0.2093, 0.3641, 0.2131, 0.3623, 0.2038, 0.3561, 0.2626, 0.2885, 0.2626, 0.2909, 0.3295, 0.2719, 0.2626, 0.2885, 0.3295, 0.2719, 0.209, 0.2719, 0.209, 0.2809, 0.2194, 0.2866, 0.209, 0.2719, 0.3592, 0.2808, 0.3487, 0.2778, 0.3487, 0.3343, 0.3592, 0.3433, 0.3592, 0.2808, 0.3487, 0.3343, 0.2827, 0.3302, 0.2565, 0.3342, 0.2565, 0.3363, 0.2626, 0.2885, 0.2194, 0.2866, 0.2194, 0.2885, 0.2196, 0.2909, 0.2196, 0.3107, 0.2626, 0.2909, 0.3256, 0.3688, 0.3592, 0.3433, 0.3398, 0.3343, 0.2194, 0.2866, 0.2626, 0.2885, 0.209, 0.2719, 0.2827, 0.326, 0.2196, 0.3107, 0.2092, 0.326, 0.3398, 0.3343, 0.3344, 0.323, 0.3295, 0.323, 0.2827, 0.326, 0.2827, 0.3302, 0.3295, 0.323, 0.2196, 0.3107, 0.2092, 0.317, 0.2092, 0.326, 0.3344, 0.323, 0.3398, 0.3343, 0.3398, 0.2717, 0.2093, 0.3302, 0.2565, 0.3342, 0.2827, 0.3302, 0.2827, 0.326, 0.3295, 0.323, 0.2626, 0.2909, 0.2565, 0.3342, 0.2093, 0.3302, 0.2093, 0.3342, 0.2565, 0.3363, 0.3256, 0.3688, 0.2827, 0.3302, 0.3592, 0.3433, 0.3487, 0.3343, 0.3398, 0.3343, 0.2565, 0.3363, 0.235, 0.3459, 0.235, 0.3623, 0.2095, 0.3363, 0.235, 0.3459, 0.2565, 0.3363, 0.2095, 0.338, 0.235, 0.3459, 0.2095, 0.3363, 0.2078, 0.3459, 0.235, 0.3459, 0.2095, 0.338, 0.2078, 0.3459, 0.2095, 0.338, 0.1993, 0.3468, 0.3256, 0.3688, 0.3398, 0.3343, 0.2827, 0.3302, 0.2827, 0.3302, 0.3398, 0.3343, 0.3295, 0.323, 0.3256, 0.3688, 0.2565, 0.3363, 0.235, 0.3623, 0.2038, 0.3485, 0.2078, 0.3459, 0.1993, 0.3468, 0.2038, 0.3485, 0.1993, 0.3468, 0.1993, 0.3567, 0.2038, 0.3561, 0.2038, 0.3485, 0.1993, 0.3567, 0.1993, 0.3567, 0.2093, 0.3641, 0.2038, 0.3561, 0.2626, 0.2909, 0.3295, 0.323, 0.3295, 0.2719, 0.2131, 0.3623, 0.2093, 0.3688, 0.235, 0.3623, 0.2093, 0.3641, 0.2093, 0.3688, 0.2131, 0.3623, 0.2093, 0.3688, 0.3256, 0.3688, 0.235, 0.3623, 0.2196, 0.3107, 0.2827, 0.326, 0.2626, 0.2909, 0.2194, 0.2885, 0.2626, 0.2885, 0.2626, 0.2885, 0.2194, 0.2885, 0.2194, 0.2866, 0.2194, 0.2885, 0.2194, 0.2885, 0.2194, 0.2866, 0.209, 0.2809, 0.2194, 0.2866, 0.2194, 0.2866, 0.209, 0.2809, 0.209, 0.2719, 0.209, 0.2809, 0.209, 0.2809, 0.209, 0.2719, 0.2626, 0.2885, 0.2626, 0.2909, 0.2626, 0.2909, 0.2626, 0.2885, 0.2626, 0.2909, 0.2196, 0.2909, 0.2196, 0.2909, 0.2626, 0.2909, 0.2196, 0.2909, 0.2196, 0.3107, 0.2196, 0.3107, 0.2196, 0.2909, 0.2196, 0.3107, 0.2092, 0.317, 0.2092, 0.317, 0.2196, 0.3107, 0.2092, 0.317, 0.2092, 0.326, 0.2092, 0.326, 0.2092, 0.317, 0.2092, 0.326, 0.2827, 0.326, 0.2827, 0.326, 0.2092, 0.326, 0.2827, 0.326, 0.2827, 0.3302, 0.2827, 0.3302, 0.2827, 0.326, 0.2827, 0.3302, 0.2093, 0.3302, 0.2093, 0.3302, 0.2827, 0.3302, 0.2093, 0.3302, 0.2093, 0.3342, 0.2093, 0.3342, 0.2093, 0.3302, 0.2093, 0.3342, 0.2565, 0.3342, 0.2565, 0.3342, 0.2093, 0.3342, 0.2565, 0.3342, 0.2565, 0.3363, 0.2565, 0.3363, 0.2565, 0.3342, 0.2565, 0.3363, 0.2095, 0.3363, 0.2095, 0.3363, 0.2565, 0.3363, 0.2095, 0.3363, 0.2095, 0.338, 0.2095, 0.338, 0.2095, 0.3363, 0.2095, 0.338, 0.1993, 0.3468, 0.1993, 0.3468, 0.2095, 0.338, 0.1993, 0.3468, 0.1993, 0.3567, 0.1993, 0.3567, 0.1993, 0.3468, 0.1993, 0.3567, 0.2093, 0.3641, 0.2093, 0.3641, 0.1993, 0.3567, 0.2093, 0.3641, 0.2093, 0.3688, 0.2093, 0.3688, 0.2093, 0.3641, 0.2093, 0.3688, 0.3256, 0.3688, 0.3256, 0.3688, 0.2093, 0.3688, 0.3256, 0.3688, 0.3592, 0.3433, 0.3592, 0.3433, 0.3256, 0.3688, 0.3592, 0.3433, 0.3592, 0.2808, 0.3592, 0.2808, 0.3592, 0.3433, 0.3592, 0.2808, 0.3487, 0.2778, 0.3487, 0.2778, 0.3592, 0.2808, 0.3487, 0.2778, 0.3487, 0.3343, 0.3487, 0.3343, 0.3487, 0.2778, 0.3487, 0.3343, 0.3398, 0.3343, 0.3398, 0.3343, 0.3487, 0.3343, 0.3398, 0.3343, 0.3398, 0.2717, 0.3398, 0.2717, 0.3398, 0.3343, 0.3398, 0.2717, 0.3344, 0.2717, 0.3344, 0.2717, 0.3398, 0.2717, 0.3344, 0.2717, 0.3344, 0.323, 0.3344, 0.323, 0.3344, 0.2717, 0.3344, 0.323, 0.3295, 0.323, 0.3295, 0.323, 0.3344, 0.323, 0.3295, 0.323, 0.3295, 0.2719, 0.3295, 0.2719, 0.3295, 0.323, 0.3295, 0.2719, 0.209, 0.2719, 0.209, 0.2719, 0.3295, 0.2719, 0.2038, 0.3485, 0.2078, 0.3459, 0.2078, 0.3459, 0.2038, 0.3485, 0.2078, 0.3459, 0.235, 0.3459, 0.235, 0.3459, 0.2078, 0.3459, 0.235, 0.3459, 0.235, 0.3623, 0.235, 0.3623, 0.235, 0.3459, 0.235, 0.3623, 0.2131, 0.3623, 0.2131, 0.3623, 0.235, 0.3623, 0.2131, 0.3623, 0.2038, 0.3561, 0.2038, 0.3561, 0.2131, 0.3623, 0.2038, 0.3561, 0.2038, 0.3485, 0.2038, 0.3485, 0.2038, 0.3561])
me_plane_005.use_remesh_preserve_volume = False
me_plane_005.use_remesh_preserve_attributes = False
me_plane_005.use_mirror_vertex_groups = False
me_plane_005.update()
me_plane_004 = bpy.data.meshes.new('Plane.004')
me_plane_004.from_pydata([(-0.1749, -0.4994, 0.4874), (-0.243, -0.454, 0.4874), (-0.3966, -0.454, 0.4874), (-0.4997, -0.2497, 0.4874), (0.2008, -0.4994, 0.4874), (0.2447, -0.4554, 0.4874), (0.3415, -0.4554, 0.4874), (0.4946, -0.2022, 0.4874), (0.4946, 0.3902, 0.4874), (0.3904, 0.497, 0.4874), (-0.1026, 0.497, 0.4874), (-0.1837, 0.416, 0.4874), (-0.4561, 0.416, 0.4874), (-0.4997, 0.3471, 0.4874), (-0.4402, -0.1318, 0.4874), (-0.3657, -0.1318, 0.4874), (-0.4402, -0.07271, 0.4874), (-0.3657, -0.07271, 0.4874), (-0.4375, 0.2719, 0.4874), (-0.3661, 0.2719, 0.4874), (-0.3661, 0.2354, 0.4874), (-0.1206, 0.2354, 0.4874), (-0.1206, 0.211, 0.4874), (-0.4375, -0.05288, 0.4874), (-0.3988, -0.05288, 0.4874), (-0.3988, 0.1497, 0.4874), (-0.379, 0.1497, 0.4874), (-0.379, -0.05191, 0.4874), (-0.364, -0.05191, 0.4874), (-0.364, 0.1669, 0.4874), (-0.1741, 0.1669, 0.4874), (-0.1741, 0.1842, 0.4874), (-0.3644, 0.1842, 0.4874), (-0.3644, 0.2124, 0.4874), (-0.1499, -0.3596, 0.4874), (-0.1499, -0.3787, 0.4874), (0.2611, -0.3787, 0.4874), (0.2292, -0.4274, 0.4874), (0.3255, -0.4274, 0.4874), (0.4619, -0.2029, 0.4874), (0.3824, -0.2029, 0.4874), (0.3499, -0.2488, 0.4874), (0.393, -0.2488, 0.4874), (0.393, -0.2715, 0.4874), (0.3334, -0.2715, 0.4874), (0.3077, -0.3081, 0.4874), (-0.06274, -0.3081, 0.4874), (-0.06274, -0.3226, 0.4874), (0.2978, -0.3226, 0.4874), (0.2726, -0.3595, 0.4874), (0.363, 0.00518, 0.4874), (0.363, -0.04188, 0.4874), (0.375, -0.04188, 0.4874), (0.375, -0.1144, 0.4874), (0.3929, -0.1144, 0.4874), (0.3929, -0.04138, 0.4874), (0.4098, -0.04138, 0.4874), (0.4098, -0.1354, 0.4874), (0.4287, -0.1354, 0.4874), (0.4287, -0.04138, 0.4874), (0.4408, -0.04138, 0.4874), (0.4408, 0.00518, 0.4874), (0.3578, 0.3749, 0.4874), (0.3902, 0.3749, 0.4874), (0.3902, 0.1863, 0.4874), (0.4216, 0.1863, 0.4874), (0.4216, 0.3744, 0.4874), (0.4618, 0.3744, 0.4874), (0.4618, 0.03365, 0.4874), (0.3578, 0.03365, 0.4874), (-0.1749, -0.4994, -0.4904), (-0.243, -0.454, -0.4904), (-0.3966, -0.454, -0.4904), (-0.4997, -0.2497, -0.4904), (0.2008, -0.4994, -0.4904), (0.2447, -0.4554, -0.4904), (0.3415, -0.4554, -0.4904), (0.4946, -0.2022, -0.4904), (0.4946, 0.3902, -0.4904), (0.3904, 0.497, -0.4904), (-0.1026, 0.497, -0.4904), (-0.1837, 0.416, -0.4904), (-0.4561, 0.416, -0.4904), (-0.4997, 0.3471, -0.4904), (-0.4402, -0.1318, -0.4904), (-0.3657, -0.1318, -0.4904), (-0.4402, -0.07271, -0.4904), (-0.3657, -0.07271, -0.4904), (-0.4375, 0.2719, -0.4904), (-0.3661, 0.2719, -0.4904), (-0.3661, 0.2354, -0.4904), (-0.1206, 0.2354, -0.4904), (-0.1206, 0.211, -0.4904), (-0.4375, -0.05288, -0.4904), (-0.3988, -0.05288, -0.4904), (-0.3988, 0.1497, -0.4904), (-0.379, 0.1497, -0.4904), (-0.379, -0.05191, -0.4904), (-0.364, -0.05191, -0.4904), (-0.364, 0.1669, -0.4904), (-0.1741, 0.1669, -0.4904), (-0.1741, 0.1842, -0.4904), (-0.3644, 0.1842, -0.4904), (-0.3644, 0.2124, -0.4904), (-0.1499, -0.3596, -0.4904), (-0.1499, -0.3787, -0.4904), (0.2611, -0.3787, -0.4904), (0.2292, -0.4274, -0.4904), (0.3255, -0.4274, -0.4904), (0.4619, -0.2029, -0.4904), (0.3824, -0.2029, -0.4904), (0.3499, -0.2488, -0.4904), (0.393, -0.2488, -0.4904), (0.393, -0.2715, -0.4904), (0.3334, -0.2715, -0.4904), (0.3077, -0.3081, -0.4904), (-0.06274, -0.3081, -0.4904), (-0.06274, -0.3226, -0.4904), (0.2978, -0.3226, -0.4904), (0.2726, -0.3595, -0.4904), (0.363, 0.00518, -0.4904), (0.363, -0.04188, -0.4904), (0.375, -0.04188, -0.4904), (0.375, -0.1144, -0.4904), (0.3929, -0.1144, -0.4904), (0.3929, -0.04138, -0.4904), (0.4098, -0.04138, -0.4904), (0.4098, -0.1354, -0.4904), (0.4287, -0.1354, -0.4904), (0.4287, -0.04138, -0.4904), (0.4408, -0.04138, -0.4904), (0.4408, 0.00518, -0.4904), (0.3578, 0.3749, -0.4904), (0.3902, 0.3749, -0.4904), (0.3902, 0.1863, -0.4904), (0.4216, 0.1863, -0.4904), (0.4216, 0.3744, -0.4904), (0.4618, 0.3744, -0.4904), (0.4618, 0.03365, -0.4904), (0.3578, 0.03365, -0.4904), (-0.1749, -0.4994, 0.4874), (-0.1749, -0.4994, 0.4874), (0.2008, -0.4994, 0.4874), (0.2008, -0.4994, 0.4874), (-0.243, -0.454, 0.4874), (-0.243, -0.454, 0.4874), (-0.3966, -0.454, 0.4874), (-0.3966, -0.454, 0.4874), (-0.4997, -0.2497, 0.4874), (0.2447, -0.4554, 0.4874), (0.2447, -0.4554, 0.4874), (0.3415, -0.4554, 0.4874), (0.3415, -0.4554, 0.4874), (0.4946, -0.2022, 0.4874), (0.4946, -0.2022, 0.4874), (0.4946, 0.3902, 0.4874), (0.4946, 0.3902, 0.4874), (0.3904, 0.497, 0.4874), (0.3904, 0.497, 0.4874), (-0.1026, 0.497, 0.4874), (-0.1026, 0.497, 0.4874), (-0.1837, 0.416, 0.4874), (-0.1837, 0.416, 0.4874), (-0.4561, 0.416, 0.4874), (-0.4561, 0.416, 0.4874), (-0.4997, 0.3471, 0.4874), (-0.4997, 0.3471, 0.4874), (-0.4402, -0.07271, 0.4874), (-0.4402, -0.07271, 0.4874), (-0.4402, -0.1318, 0.4874), (-0.4402, -0.1318, 0.4874), (-0.3657, -0.1318, 0.4874), (-0.3657, -0.1318, 0.4874), (-0.3657, -0.07271, 0.4874), (-0.3657, -0.07271, 0.4874), (-0.4375, 0.2719, 0.4874), (-0.4375, 0.2719, 0.4874), (-0.3661, 0.2719, 0.4874), (-0.3661, 0.2719, 0.4874), (-0.3661, 0.2354, 0.4874), (-0.3661, 0.2354, 0.4874), (-0.1206, 0.2354, 0.4874), (-0.1206, 0.2354, 0.4874), (-0.1206, 0.211, 0.4874), (-0.1206, 0.211, 0.4874), (-0.4375, -0.05288, 0.4874), (-0.4375, -0.05288, 0.4874), (-0.3988, -0.05288, 0.4874), (-0.3988, -0.05288, 0.4874), (-0.3988, 0.1497, 0.4874), (-0.3988, 0.1497, 0.4874), (-0.379, 0.1497, 0.4874), (-0.379, 0.1497, 0.4874), (-0.379, -0.05191, 0.4874), (-0.379, -0.05191, 0.4874), (-0.364, -0.05191, 0.4874), (-0.364, -0.05191, 0.4874), (-0.364, 0.1669, 0.4874), (-0.364, 0.1669, 0.4874), (-0.1741, 0.1669, 0.4874), (-0.1741, 0.1669, 0.4874), (-0.1741, 0.1842, 0.4874), (-0.1741, 0.1842, 0.4874), (-0.3644, 0.1842, 0.4874), (-0.3644, 0.1842, 0.4874), (-0.3644, 0.2124, 0.4874), (-0.3644, 0.2124, 0.4874), (-0.1499, -0.3596, 0.4874), (-0.1499, -0.3596, 0.4874), (-0.1499, -0.3787, 0.4874), (-0.1499, -0.3787, 0.4874), (0.2611, -0.3787, 0.4874), (0.2611, -0.3787, 0.4874), (0.2292, -0.4274, 0.4874), (0.2292, -0.4274, 0.4874), (0.3255, -0.4274, 0.4874), (0.3255, -0.4274, 0.4874), (0.4619, -0.2029, 0.4874), (0.4619, -0.2029, 0.4874), (0.3824, -0.2029, 0.4874), (0.3824, -0.2029, 0.4874), (0.3499, -0.2488, 0.4874), (0.3499, -0.2488, 0.4874), (0.393, -0.2488, 0.4874), (0.393, -0.2488, 0.4874), (0.393, -0.2715, 0.4874), (0.393, -0.2715, 0.4874), (0.3334, -0.2715, 0.4874), (0.3334, -0.2715, 0.4874), (0.3077, -0.3081, 0.4874), (0.3077, -0.3081, 0.4874), (-0.06274, -0.3081, 0.4874), (-0.06274, -0.3081, 0.4874), (-0.06274, -0.3226, 0.4874), (-0.06274, -0.3226, 0.4874), (0.2978, -0.3226, 0.4874), (0.2978, -0.3226, 0.4874), (0.2726, -0.3595, 0.4874), (0.2726, -0.3595, 0.4874), (0.363, 0.00518, 0.4874), (0.363, 0.00518, 0.4874), (0.363, -0.04188, 0.4874), (0.363, -0.04188, 0.4874), (0.375, -0.04188, 0.4874), (0.375, -0.04188, 0.4874), (0.375, -0.1144, 0.4874), (0.375, -0.1144, 0.4874), (0.3929, -0.1144, 0.4874), (0.3929, -0.1144, 0.4874), (0.3929, -0.04138, 0.4874), (0.3929, -0.04138, 0.4874), (0.4098, -0.04138, 0.4874), (0.4098, -0.04138, 0.4874), (0.4098, -0.1354, 0.4874), (0.4098, -0.1354, 0.4874), (0.4287, -0.1354, 0.4874), (0.4287, -0.1354, 0.4874), (0.4287, -0.04138, 0.4874), (0.4287, -0.04138, 0.4874), (0.4408, -0.04138, 0.4874), (0.4408, -0.04138, 0.4874), (0.4408, 0.00518, 0.4874), (0.4408, 0.00518, 0.4874), (0.3578, 0.3749, 0.4874), (0.3578, 0.3749, 0.4874), (0.3902, 0.3749, 0.4874), (0.3902, 0.3749, 0.4874), (0.3902, 0.1863, 0.4874), (0.3902, 0.1863, 0.4874), (0.4216, 0.1863, 0.4874), (0.4216, 0.1863, 0.4874), (0.4216, 0.3744, 0.4874), (0.4216, 0.3744, 0.4874), (0.4618, 0.3744, 0.4874), (0.4618, 0.3744, 0.4874), (0.4618, 0.03365, 0.4874), (0.4618, 0.03365, 0.4874), (0.3578, 0.03365, 0.4874), (0.3578, 0.03365, 0.4874), (-0.1749, -0.4994, -0.4904), (-0.1749, -0.4994, -0.4904), (0.2008, -0.4994, -0.4904), (0.2008, -0.4994, -0.4904), (-0.243, -0.454, -0.4904), (-0.243, -0.454, -0.4904), (-0.3966, -0.454, -0.4904), (-0.3966, -0.454, -0.4904), (-0.4997, -0.2497, -0.4904), (0.2447, -0.4554, -0.4904), (0.2447, -0.4554, -0.4904), (0.3415, -0.4554, -0.4904), (0.3415, -0.4554, -0.4904), (0.4946, -0.2022, -0.4904), (0.4946, -0.2022, -0.4904), (0.4946, 0.3902, -0.4904), (0.4946, 0.3902, -0.4904), (0.3904, 0.497, -0.4904), (0.3904, 0.497, -0.4904), (-0.1026, 0.497, -0.4904), (-0.1026, 0.497, -0.4904), (-0.1837, 0.416, -0.4904), (-0.1837, 0.416, -0.4904), (-0.4561, 0.416, -0.4904), (-0.4561, 0.416, -0.4904), (-0.4997, 0.3471, -0.4904), (-0.4997, 0.3471, -0.4904), (-0.4402, -0.07271, -0.4904), (-0.4402, -0.07271, -0.4904), (-0.4402, -0.1318, -0.4904), (-0.4402, -0.1318, -0.4904), (-0.3657, -0.1318, -0.4904), (-0.3657, -0.1318, -0.4904), (-0.3657, -0.07271, -0.4904), (-0.3657, -0.07271, -0.4904), (-0.4375, 0.2719, -0.4904), (-0.4375, 0.2719, -0.4904), (-0.3661, 0.2719, -0.4904), (-0.3661, 0.2719, -0.4904), (-0.3661, 0.2354, -0.4904), (-0.3661, 0.2354, -0.4904), (-0.1206, 0.2354, -0.4904), (-0.1206, 0.2354, -0.4904), (-0.1206, 0.211, -0.4904), (-0.1206, 0.211, -0.4904), (-0.4375, -0.05288, -0.4904), (-0.4375, -0.05288, -0.4904), (-0.3988, -0.05288, -0.4904), (-0.3988, -0.05288, -0.4904), (-0.3988, 0.1497, -0.4904), (-0.3988, 0.1497, -0.4904), (-0.379, 0.1497, -0.4904), (-0.379, 0.1497, -0.4904), (-0.379, -0.05191, -0.4904), (-0.379, -0.05191, -0.4904), (-0.364, -0.05191, -0.4904), (-0.364, -0.05191, -0.4904), (-0.364, 0.1669, -0.4904), (-0.364, 0.1669, -0.4904), (-0.1741, 0.1669, -0.4904), (-0.1741, 0.1669, -0.4904), (-0.1741, 0.1842, -0.4904), (-0.1741, 0.1842, -0.4904), (-0.3644, 0.1842, -0.4904), (-0.3644, 0.1842, -0.4904), (-0.3644, 0.2124, -0.4904), (-0.3644, 0.2124, -0.4904), (-0.1499, -0.3596, -0.4904), (-0.1499, -0.3596, -0.4904), (-0.1499, -0.3787, -0.4904), (-0.1499, -0.3787, -0.4904), (0.2611, -0.3787, -0.4904), (0.2611, -0.3787, -0.4904), (0.2292, -0.4274, -0.4904), (0.2292, -0.4274, -0.4904), (0.3255, -0.4274, -0.4904), (0.3255, -0.4274, -0.4904), (0.4619, -0.2029, -0.4904), (0.4619, -0.2029, -0.4904), (0.3824, -0.2029, -0.4904), (0.3824, -0.2029, -0.4904), (0.3499, -0.2488, -0.4904), (0.3499, -0.2488, -0.4904), (0.393, -0.2488, -0.4904), (0.393, -0.2488, -0.4904), (0.393, -0.2715, -0.4904), (0.393, -0.2715, -0.4904), (0.3334, -0.2715, -0.4904), (0.3334, -0.2715, -0.4904), (0.3077, -0.3081, -0.4904), (0.3077, -0.3081, -0.4904), (-0.06274, -0.3081, -0.4904), (-0.06274, -0.3081, -0.4904), (-0.06274, -0.3226, -0.4904), (-0.06274, -0.3226, -0.4904), (0.2978, -0.3226, -0.4904), (0.2978, -0.3226, -0.4904), (0.2726, -0.3595, -0.4904), (0.2726, -0.3595, -0.4904), (0.363, 0.00518, -0.4904), (0.363, 0.00518, -0.4904), (0.363, -0.04188, -0.4904), (0.363, -0.04188, -0.4904), (0.375, -0.04188, -0.4904), (0.375, -0.04188, -0.4904), (0.375, -0.1144, -0.4904), (0.375, -0.1144, -0.4904), (0.3929, -0.1144, -0.4904), (0.3929, -0.1144, -0.4904), (0.3929, -0.04138, -0.4904), (0.3929, -0.04138, -0.4904), (0.4098, -0.04138, -0.4904), (0.4098, -0.04138, -0.4904), (0.4098, -0.1354, -0.4904), (0.4098, -0.1354, -0.4904), (0.4287, -0.1354, -0.4904), (0.4287, -0.1354, -0.4904), (0.4287, -0.04138, -0.4904), (0.4287, -0.04138, -0.4904), (0.4408, -0.04138, -0.4904), (0.4408, -0.04138, -0.4904), (0.4408, 0.00518, -0.4904), (0.4408, 0.00518, -0.4904), (0.3578, 0.3749, -0.4904), (0.3578, 0.3749, -0.4904), (0.3902, 0.3749, -0.4904), (0.3902, 0.3749, -0.4904), (0.3902, 0.1863, -0.4904), (0.3902, 0.1863, -0.4904), (0.4216, 0.1863, -0.4904), (0.4216, 0.1863, -0.4904), (0.4216, 0.3744, -0.4904), (0.4216, 0.3744, -0.4904), (0.4618, 0.3744, -0.4904), (0.4618, 0.3744, -0.4904), (0.4618, 0.03365, -0.4904), (0.4618, 0.03365, -0.4904), (0.3578, 0.03365, -0.4904), (0.3578, 0.03365, -0.4904)], [], [(149, 213, 142), (153, 217, 215, 151), (144, 207, 146), (209, 207, 144), (217, 153, 255), (209, 213, 211), (193, 191, 189, 187), (187, 185, 167), (233, 231, 207), (233, 207, 237), (233, 237, 235), (207, 231, 171), (229, 227, 231), (195, 231, 241, 199), (221, 245, 227), (169, 167, 148), (209, 140, 142, 213), (247, 245, 253), (263, 157, 159, 181), (171, 169, 148), (148, 167, 185), (275, 259, 153), (275, 153, 155), (241, 239, 277), (243, 241, 245), (247, 253, 251), (257, 255, 259), (219, 245, 221), (183, 201, 199), (171, 231, 173), (161, 163, 177), (245, 219, 253), (249, 247, 251), (165, 148, 185), (173, 187, 167), (215, 213, 149, 151), (173, 231, 195), (165, 185, 175), (148, 146, 207, 171), (187, 173, 193), (245, 231, 227), (241, 231, 245), (261, 259, 275), (209, 144, 140), (199, 241, 277, 183), (199, 197, 195), (273, 275, 155), (259, 255, 153), (205, 203, 201), (205, 201, 183), (177, 163, 165, 175), (269, 271, 265, 267), (277, 239, 261, 275), (177, 179, 181), (217, 255, 253, 219), (223, 221, 227, 225), (181, 161, 177), (273, 157, 271), (155, 157, 273), (159, 161, 181), (157, 265, 271), (183, 277, 263, 181), (263, 265, 157), (173, 195, 193), (288, 281, 352), (292, 290, 354, 356), (283, 285, 346), (348, 283, 346), (356, 394, 292), (348, 350, 352), (332, 326, 328, 330), (326, 306, 324), (372, 346, 370), (372, 376, 346), (372, 374, 376), (346, 310, 370), (368, 370, 366), (334, 338, 380, 370), (360, 366, 384), (308, 287, 306), (348, 352, 281, 279), (386, 392, 384), (402, 320, 298, 296), (310, 287, 308), (287, 324, 306), (414, 292, 398), (414, 294, 292), (380, 416, 378), (382, 384, 380), (386, 390, 392), (396, 398, 394), (358, 360, 384), (322, 338, 340), (310, 312, 370), (300, 316, 302), (384, 392, 358), (388, 390, 386), (304, 324, 287), (312, 306, 326), (354, 290, 288, 352), (312, 334, 370), (304, 314, 324), (287, 310, 346, 285), (326, 332, 312), (384, 366, 370), (380, 384, 370), (400, 414, 398), (348, 279, 283), (338, 322, 416, 380), (338, 334, 336), (412, 294, 414), (398, 292, 394), (344, 340, 342), (344, 322, 340), (316, 314, 304, 302), (408, 406, 404, 410), (416, 414, 400, 378), (316, 320, 318), (356, 358, 392, 394), (362, 364, 366, 360), (320, 316, 300), (412, 410, 296), (294, 412, 296), (298, 320, 300), (296, 410, 404), (322, 320, 402, 416), (402, 296, 404), (312, 332, 334), (143, 141, 280, 282), (0, 145, 284, 70), (1, 147, 286, 71), (2, 3, 73, 72), (150, 4, 74, 289), (152, 5, 75, 291), (154, 6, 76, 293), (156, 7, 77, 295), (158, 8, 78, 297), (160, 9, 79, 299), (162, 10, 80, 301), (164, 11, 81, 303), (166, 12, 82, 305), (3, 13, 83, 73), (168, 170, 309, 307), (14, 172, 311, 84), (15, 174, 313, 85), (17, 16, 86, 87), (178, 176, 315, 317), (180, 19, 89, 319), (182, 20, 90, 321), (184, 21, 91, 323), (18, 186, 325, 88), (23, 188, 327, 93), (24, 190, 329, 94), (25, 192, 331, 95), (26, 194, 333, 96), (27, 196, 335, 97), (28, 198, 337, 98), (29, 200, 339, 99), (30, 202, 341, 100), (31, 204, 343, 101), (32, 206, 345, 102), (33, 22, 92, 103), (208, 210, 349, 347), (35, 212, 351, 105), (36, 214, 353, 106), (37, 216, 355, 107), (38, 218, 357, 108), (39, 220, 359, 109), (40, 222, 361, 110), (41, 224, 363, 111), (42, 226, 365, 112), (43, 228, 367, 113), (44, 230, 369, 114), (45, 232, 371, 115), (46, 234, 373, 116), (47, 236, 375, 117), (48, 238, 377, 118), (49, 34, 104, 119), (240, 242, 381, 379), (51, 244, 383, 121), (52, 246, 385, 122), (53, 248, 387, 123), (54, 250, 389, 124), (55, 252, 391, 125), (56, 254, 393, 126), (57, 256, 395, 127), (58, 258, 397, 128), (59, 260, 399, 129), (60, 262, 401, 130), (61, 50, 120, 131), (266, 264, 403, 405), (268, 63, 133, 407), (270, 64, 134, 409), (272, 65, 135, 411), (274, 66, 136, 413), (276, 67, 137, 415), (278, 68, 138, 417), (62, 69, 139, 132)])
_uv = me_plane_004.uv_layers.new(name='UVMap')
_uv.uv.foreach_set('vector', [0.4921, 0.2757, 0.4896, 0.2784, 0.4851, 0.2714, 0.5324, 0.3004, 0.5271, 0.3003, 0.5051, 0.2784, 0.5077, 0.2757, 0.4136, 0.2758, 0.4286, 0.285, 0.3889, 0.2758, 0.4286, 0.2831, 0.4286, 0.285, 0.4136, 0.2758, 0.5271, 0.3003, 0.5324, 0.3004, 0.5217, 0.3069, 0.4286, 0.2831, 0.4896, 0.2784, 0.4948, 0.2831, 0.3917, 0.315, 0.3917, 0.3347, 0.3886, 0.3347, 0.3886, 0.3149, 0.3886, 0.3149, 0.3823, 0.3149, 0.3819, 0.313, 0.4426, 0.2886, 0.4426, 0.29, 0.4286, 0.285, 0.4426, 0.2886, 0.4286, 0.285, 0.4966, 0.285, 0.4426, 0.2886, 0.4966, 0.285, 0.5007, 0.2886, 0.4286, 0.285, 0.4426, 0.29, 0.3939, 0.3072, 0.5023, 0.29, 0.5064, 0.2936, 0.4426, 0.29, 0.3942, 0.315, 0.4426, 0.29, 0.5112, 0.316, 0.4247, 0.3364, 0.5091, 0.2958, 0.5131, 0.3089, 0.5064, 0.2936, 0.3819, 0.3072, 0.3819, 0.313, 0.3723, 0.2957, 0.4286, 0.2831, 0.4246, 0.2714, 0.4851, 0.2714, 0.4896, 0.2784, 0.516, 0.3089, 0.5131, 0.3089, 0.5187, 0.3069, 0.5103, 0.3567, 0.5156, 0.3686, 0.4362, 0.3686, 0.4333, 0.3431, 0.3939, 0.3072, 0.3819, 0.3072, 0.3723, 0.2957, 0.3723, 0.2957, 0.3819, 0.313, 0.3823, 0.3149, 0.5271, 0.3234, 0.5237, 0.3161, 0.5324, 0.3004, 0.5271, 0.3234, 0.5324, 0.3004, 0.5324, 0.3582, 0.5112, 0.316, 0.5112, 0.3206, 0.5103, 0.3234, 0.5131, 0.316, 0.5112, 0.316, 0.5131, 0.3089, 0.516, 0.3089, 0.5187, 0.3069, 0.5187, 0.3161, 0.5217, 0.3161, 0.5217, 0.3069, 0.5237, 0.3161, 0.5143, 0.3003, 0.5131, 0.3089, 0.5091, 0.2958, 0.4333, 0.3407, 0.4247, 0.3381, 0.4247, 0.3364, 0.3939, 0.3072, 0.4426, 0.29, 0.3939, 0.313, 0.4232, 0.3607, 0.3793, 0.3607, 0.3938, 0.3466, 0.5131, 0.3089, 0.5143, 0.3003, 0.5187, 0.3069, 0.516, 0.3161, 0.516, 0.3089, 0.5187, 0.3161, 0.3723, 0.354, 0.3723, 0.2957, 0.3823, 0.3149, 0.3939, 0.313, 0.3886, 0.3149, 0.3819, 0.313, 0.5051, 0.2784, 0.4896, 0.2784, 0.4921, 0.2757, 0.5077, 0.2757, 0.3939, 0.313, 0.4426, 0.29, 0.3942, 0.315, 0.3723, 0.354, 0.3823, 0.3149, 0.3823, 0.3466, 0.3723, 0.2957, 0.3889, 0.2758, 0.4286, 0.285, 0.3939, 0.3072, 0.3886, 0.3149, 0.3939, 0.313, 0.3917, 0.315, 0.5131, 0.3089, 0.4426, 0.29, 0.5064, 0.2936, 0.5112, 0.316, 0.4426, 0.29, 0.5131, 0.3089, 0.5237, 0.3206, 0.5237, 0.3161, 0.5271, 0.3234, 0.4286, 0.2831, 0.4136, 0.2758, 0.4246, 0.2714, 0.4247, 0.3364, 0.5112, 0.316, 0.5103, 0.3234, 0.4333, 0.3407, 0.4247, 0.3364, 0.3942, 0.3364, 0.3942, 0.315, 0.5271, 0.3566, 0.5271, 0.3234, 0.5324, 0.3582, 0.5237, 0.3161, 0.5217, 0.3069, 0.5324, 0.3004, 0.3941, 0.3408, 0.3941, 0.3381, 0.4247, 0.3381, 0.3941, 0.3408, 0.4247, 0.3381, 0.4333, 0.3407, 0.3938, 0.3466, 0.3793, 0.3607, 0.3723, 0.354, 0.3823, 0.3466, 0.5206, 0.3383, 0.5206, 0.3566, 0.5156, 0.3567, 0.5156, 0.3383, 0.5103, 0.3234, 0.5112, 0.3206, 0.5237, 0.3206, 0.5271, 0.3234, 0.3938, 0.3466, 0.3938, 0.3431, 0.4333, 0.3431, 0.5271, 0.3003, 0.5217, 0.3069, 0.5187, 0.3069, 0.5143, 0.3003, 0.516, 0.2958, 0.5091, 0.2958, 0.5064, 0.2936, 0.516, 0.2936, 0.4333, 0.3431, 0.4232, 0.3607, 0.3938, 0.3466, 0.5271, 0.3566, 0.5156, 0.3686, 0.5206, 0.3566, 0.5324, 0.3582, 0.5156, 0.3686, 0.5271, 0.3566, 0.4362, 0.3686, 0.4232, 0.3607, 0.4333, 0.3431, 0.5156, 0.3686, 0.5156, 0.3567, 0.5206, 0.3566, 0.4333, 0.3407, 0.5103, 0.3234, 0.5103, 0.3567, 0.4333, 0.3431, 0.5103, 0.3567, 0.5156, 0.3567, 0.5156, 0.3686, 0.3939, 0.313, 0.3942, 0.315, 0.3917, 0.315, 0.4921, 0.2757, 0.4851, 0.2714, 0.4896, 0.2784, 0.5324, 0.3004, 0.5077, 0.2757, 0.5051, 0.2784, 0.5271, 0.3003, 0.4136, 0.2758, 0.3889, 0.2758, 0.4286, 0.285, 0.4286, 0.2831, 0.4136, 0.2758, 0.4286, 0.285, 0.5271, 0.3003, 0.5217, 0.3069, 0.5324, 0.3004, 0.4286, 0.2831, 0.4948, 0.2831, 0.4896, 0.2784, 0.3917, 0.315, 0.3886, 0.3149, 0.3886, 0.3347, 0.3917, 0.3347, 0.3886, 0.3149, 0.3819, 0.313, 0.3823, 0.3149, 0.4426, 0.2886, 0.4286, 0.285, 0.4426, 0.29, 0.4426, 0.2886, 0.4966, 0.285, 0.4286, 0.285, 0.4426, 0.2886, 0.5007, 0.2886, 0.4966, 0.285, 0.4286, 0.285, 0.3939, 0.3072, 0.4426, 0.29, 0.5023, 0.29, 0.4426, 0.29, 0.5064, 0.2936, 0.3942, 0.315, 0.4247, 0.3364, 0.5112, 0.316, 0.4426, 0.29, 0.5091, 0.2958, 0.5064, 0.2936, 0.5131, 0.3089, 0.3819, 0.3072, 0.3723, 0.2957, 0.3819, 0.313, 0.4286, 0.2831, 0.4896, 0.2784, 0.4851, 0.2714, 0.4246, 0.2714, 0.516, 0.3089, 0.5187, 0.3069, 0.5131, 0.3089, 0.5103, 0.3567, 0.4333, 0.3431, 0.4362, 0.3686, 0.5156, 0.3686, 0.3939, 0.3072, 0.3723, 0.2957, 0.3819, 0.3072, 0.3723, 0.2957, 0.3823, 0.3149, 0.3819, 0.313, 0.5271, 0.3234, 0.5324, 0.3004, 0.5237, 0.3161, 0.5271, 0.3234, 0.5324, 0.3582, 0.5324, 0.3004, 0.5112, 0.316, 0.5103, 0.3234, 0.5112, 0.3206, 0.5131, 0.316, 0.5131, 0.3089, 0.5112, 0.316, 0.516, 0.3089, 0.5187, 0.3161, 0.5187, 0.3069, 0.5217, 0.3161, 0.5237, 0.3161, 0.5217, 0.3069, 0.5143, 0.3003, 0.5091, 0.2958, 0.5131, 0.3089, 0.4333, 0.3407, 0.4247, 0.3364, 0.4247, 0.3381, 0.3939, 0.3072, 0.3939, 0.313, 0.4426, 0.29, 0.4232, 0.3607, 0.3938, 0.3466, 0.3793, 0.3607, 0.5131, 0.3089, 0.5187, 0.3069, 0.5143, 0.3003, 0.516, 0.3161, 0.5187, 0.3161, 0.516, 0.3089, 0.3723, 0.354, 0.3823, 0.3149, 0.3723, 0.2957, 0.3939, 0.313, 0.3819, 0.313, 0.3886, 0.3149, 0.5051, 0.2784, 0.5077, 0.2757, 0.4921, 0.2757, 0.4896, 0.2784, 0.3939, 0.313, 0.3942, 0.315, 0.4426, 0.29, 0.3723, 0.354, 0.3823, 0.3466, 0.3823, 0.3149, 0.3723, 0.2957, 0.3939, 0.3072, 0.4286, 0.285, 0.3889, 0.2758, 0.3886, 0.3149, 0.3917, 0.315, 0.3939, 0.313, 0.5131, 0.3089, 0.5064, 0.2936, 0.4426, 0.29, 0.5112, 0.316, 0.5131, 0.3089, 0.4426, 0.29, 0.5237, 0.3206, 0.5271, 0.3234, 0.5237, 0.3161, 0.4286, 0.2831, 0.4246, 0.2714, 0.4136, 0.2758, 0.4247, 0.3364, 0.4333, 0.3407, 0.5103, 0.3234, 0.5112, 0.316, 0.4247, 0.3364, 0.3942, 0.315, 0.3942, 0.3364, 0.5271, 0.3566, 0.5324, 0.3582, 0.5271, 0.3234, 0.5237, 0.3161, 0.5324, 0.3004, 0.5217, 0.3069, 0.3941, 0.3408, 0.4247, 0.3381, 0.3941, 0.3381, 0.3941, 0.3408, 0.4333, 0.3407, 0.4247, 0.3381, 0.3938, 0.3466, 0.3823, 0.3466, 0.3723, 0.354, 0.3793, 0.3607, 0.5206, 0.3383, 0.5156, 0.3383, 0.5156, 0.3567, 0.5206, 0.3566, 0.5103, 0.3234, 0.5271, 0.3234, 0.5237, 0.3206, 0.5112, 0.3206, 0.3938, 0.3466, 0.4333, 0.3431, 0.3938, 0.3431, 0.5271, 0.3003, 0.5143, 0.3003, 0.5187, 0.3069, 0.5217, 0.3069, 0.516, 0.2958, 0.516, 0.2936, 0.5064, 0.2936, 0.5091, 0.2958, 0.4333, 0.3431, 0.3938, 0.3466, 0.4232, 0.3607, 0.5271, 0.3566, 0.5206, 0.3566, 0.5156, 0.3686, 0.5324, 0.3582, 0.5271, 0.3566, 0.5156, 0.3686, 0.4362, 0.3686, 0.4333, 0.3431, 0.4232, 0.3607, 0.5156, 0.3686, 0.5206, 0.3566, 0.5156, 0.3567, 0.4333, 0.3407, 0.4333, 0.3431, 0.5103, 0.3567, 0.5103, 0.3234, 0.5103, 0.3567, 0.5156, 0.3686, 0.5156, 0.3567, 0.3939, 0.313, 0.3917, 0.315, 0.3942, 0.315, 0.4851, 0.2714, 0.4246, 0.2714, 0.4246, 0.2714, 0.4851, 0.2714, 0.4246, 0.2714, 0.4136, 0.2758, 0.4136, 0.2758, 0.4246, 0.2714, 0.4136, 0.2758, 0.3889, 0.2758, 0.3889, 0.2758, 0.4136, 0.2758, 0.3889, 0.2758, 0.3723, 0.2957, 0.3723, 0.2957, 0.3889, 0.2758, 0.4921, 0.2757, 0.4851, 0.2714, 0.4851, 0.2714, 0.4921, 0.2757, 0.5077, 0.2757, 0.4921, 0.2757, 0.4921, 0.2757, 0.5077, 0.2757, 0.5324, 0.3004, 0.5077, 0.2757, 0.5077, 0.2757, 0.5324, 0.3004, 0.5324, 0.3582, 0.5324, 0.3004, 0.5324, 0.3004, 0.5324, 0.3582, 0.5156, 0.3686, 0.5324, 0.3582, 0.5324, 0.3582, 0.5156, 0.3686, 0.4362, 0.3686, 0.5156, 0.3686, 0.5156, 0.3686, 0.4362, 0.3686, 0.4232, 0.3607, 0.4362, 0.3686, 0.4362, 0.3686, 0.4232, 0.3607, 0.3793, 0.3607, 0.4232, 0.3607, 0.4232, 0.3607, 0.3793, 0.3607, 0.3723, 0.354, 0.3793, 0.3607, 0.3793, 0.3607, 0.3723, 0.354, 0.3723, 0.2957, 0.3723, 0.354, 0.3723, 0.354, 0.3723, 0.2957, 0.3819, 0.313, 0.3819, 0.3072, 0.3819, 0.3072, 0.3819, 0.313, 0.3819, 0.3072, 0.3939, 0.3072, 0.3939, 0.3072, 0.3819, 0.3072, 0.3939, 0.3072, 0.3939, 0.313, 0.3939, 0.313, 0.3939, 0.3072, 0.3939, 0.313, 0.3819, 0.313, 0.3819, 0.313, 0.3939, 0.313, 0.3938, 0.3466, 0.3823, 0.3466, 0.3823, 0.3466, 0.3938, 0.3466, 0.3938, 0.3431, 0.3938, 0.3466, 0.3938, 0.3466, 0.3938, 0.3431, 0.4333, 0.3431, 0.3938, 0.3431, 0.3938, 0.3431, 0.4333, 0.3431, 0.4333, 0.3407, 0.4333, 0.3431, 0.4333, 0.3431, 0.4333, 0.3407, 0.3823, 0.3466, 0.3823, 0.3149, 0.3823, 0.3149, 0.3823, 0.3466, 0.3823, 0.3149, 0.3886, 0.3149, 0.3886, 0.3149, 0.3823, 0.3149, 0.3886, 0.3149, 0.3886, 0.3347, 0.3886, 0.3347, 0.3886, 0.3149, 0.3886, 0.3347, 0.3917, 0.3347, 0.3917, 0.3347, 0.3886, 0.3347, 0.3917, 0.3347, 0.3917, 0.315, 0.3917, 0.315, 0.3917, 0.3347, 0.3917, 0.315, 0.3942, 0.315, 0.3942, 0.315, 0.3917, 0.315, 0.3942, 0.315, 0.3942, 0.3364, 0.3942, 0.3364, 0.3942, 0.315, 0.3942, 0.3364, 0.4247, 0.3364, 0.4247, 0.3364, 0.3942, 0.3364, 0.4247, 0.3364, 0.4247, 0.3381, 0.4247, 0.3381, 0.4247, 0.3364, 0.4247, 0.3381, 0.3941, 0.3381, 0.3941, 0.3381, 0.4247, 0.3381, 0.3941, 0.3381, 0.3941, 0.3408, 0.3941, 0.3408, 0.3941, 0.3381, 0.3941, 0.3408, 0.4333, 0.3407, 0.4333, 0.3407, 0.3941, 0.3408, 0.4286, 0.285, 0.4286, 0.2831, 0.4286, 0.2831, 0.4286, 0.285, 0.4286, 0.2831, 0.4948, 0.2831, 0.4948, 0.2831, 0.4286, 0.2831, 0.4948, 0.2831, 0.4896, 0.2784, 0.4896, 0.2784, 0.4948, 0.2831, 0.4896, 0.2784, 0.5051, 0.2784, 0.5051, 0.2784, 0.4896, 0.2784, 0.5051, 0.2784, 0.5271, 0.3003, 0.5271, 0.3003, 0.5051, 0.2784, 0.5271, 0.3003, 0.5143, 0.3003, 0.5143, 0.3003, 0.5271, 0.3003, 0.5143, 0.3003, 0.5091, 0.2958, 0.5091, 0.2958, 0.5143, 0.3003, 0.5091, 0.2958, 0.516, 0.2958, 0.516, 0.2958, 0.5091, 0.2958, 0.516, 0.2958, 0.516, 0.2936, 0.516, 0.2936, 0.516, 0.2958, 0.516, 0.2936, 0.5064, 0.2936, 0.5064, 0.2936, 0.516, 0.2936, 0.5064, 0.2936, 0.5023, 0.29, 0.5023, 0.29, 0.5064, 0.2936, 0.5023, 0.29, 0.4426, 0.29, 0.4426, 0.29, 0.5023, 0.29, 0.4426, 0.29, 0.4426, 0.2886, 0.4426, 0.2886, 0.4426, 0.29, 0.4426, 0.2886, 0.5007, 0.2886, 0.5007, 0.2886, 0.4426, 0.2886, 0.5007, 0.2886, 0.4966, 0.285, 0.4966, 0.285, 0.5007, 0.2886, 0.4966, 0.285, 0.4286, 0.285, 0.4286, 0.285, 0.4966, 0.285, 0.5112, 0.3206, 0.5112, 0.316, 0.5112, 0.316, 0.5112, 0.3206, 0.5112, 0.316, 0.5131, 0.316, 0.5131, 0.316, 0.5112, 0.316, 0.5131, 0.316, 0.5131, 0.3089, 0.5131, 0.3089, 0.5131, 0.316, 0.5131, 0.3089, 0.516, 0.3089, 0.516, 0.3089, 0.5131, 0.3089, 0.516, 0.3089, 0.516, 0.3161, 0.516, 0.3161, 0.516, 0.3089, 0.516, 0.3161, 0.5187, 0.3161, 0.5187, 0.3161, 0.516, 0.3161, 0.5187, 0.3161, 0.5187, 0.3069, 0.5187, 0.3069, 0.5187, 0.3161, 0.5187, 0.3069, 0.5217, 0.3069, 0.5217, 0.3069, 0.5187, 0.3069, 0.5217, 0.3069, 0.5217, 0.3161, 0.5217, 0.3161, 0.5217, 0.3069, 0.5217, 0.3161, 0.5237, 0.3161, 0.5237, 0.3161, 0.5217, 0.3161, 0.5237, 0.3161, 0.5237, 0.3206, 0.5237, 0.3206, 0.5237, 0.3161, 0.5237, 0.3206, 0.5112, 0.3206, 0.5112, 0.3206, 0.5237, 0.3206, 0.5156, 0.3567, 0.5103, 0.3567, 0.5103, 0.3567, 0.5156, 0.3567, 0.5156, 0.3383, 0.5156, 0.3567, 0.5156, 0.3567, 0.5156, 0.3383, 0.5206, 0.3383, 0.5156, 0.3383, 0.5156, 0.3383, 0.5206, 0.3383, 0.5206, 0.3566, 0.5206, 0.3383, 0.5206, 0.3383, 0.5206, 0.3566, 0.5271, 0.3566, 0.5206, 0.3566, 0.5206, 0.3566, 0.5271, 0.3566, 0.5271, 0.3234, 0.5271, 0.3566, 0.5271, 0.3566, 0.5271, 0.3234, 0.5103, 0.3234, 0.5271, 0.3234, 0.5271, 0.3234, 0.5103, 0.3234, 0.5103, 0.3567, 0.5103, 0.3234, 0.5103, 0.3234, 0.5103, 0.3567])
me_plane_004.use_remesh_preserve_volume = False
me_plane_004.use_remesh_preserve_attributes = False
me_plane_004.use_mirror_vertex_groups = False
me_plane_004.update()

# ---- objects
ob_cube_003 = bpy.data.objects.new('Cube.003', me_cube_003)
ob_cube_002 = bpy.data.objects.new('Cube.002', me_cube_002)
ob_cube_001 = bpy.data.objects.new('Cube.001', me_cube_001)
ob_cube = bpy.data.objects.new('Cube', me_cube)
ob_s1_1 = bpy.data.objects.new('S1 1', me_plane_007)
ob_s1_2 = bpy.data.objects.new('S1 2', me_plane_006)
ob_s1_3 = bpy.data.objects.new('S1 3', me_plane_005)
ob_s1_4 = bpy.data.objects.new('S1 4', me_plane_004)

# ---- transforms, parenting, visibility, modifiers, constraints
ob_cube_003.location = (2.0, 1.0, 0.0)
ob_cube_003.display_type = 'BOUNDS'
ob_cube_003.lineart.crease_threshold = 0.0
ob_cube_002.location = (1.0, 1.0, 0.0)
ob_cube_002.display_type = 'BOUNDS'
ob_cube_002.lineart.crease_threshold = 0.0
ob_cube_001.location = (1.0, 0.0, 0.0)
ob_cube_001.display_type = 'BOUNDS'
ob_cube_001.lineart.crease_threshold = 0.0
ob_cube.location = (0.0, 0.0, 0.0)
ob_cube.display_type = 'BOUNDS'
ob_cube.lineart.crease_threshold = 0.0
ob_s1_1.location = (0.0, 0.0, 0.0)
ob_s1_1.lineart.crease_threshold = 0.0
ob_s1_2.location = (1.0, 0.0, 0.0)
ob_s1_2.lineart.crease_threshold = 0.0
ob_s1_3.location = (1.0, 1.0, 0.0)
ob_s1_3.lineart.crease_threshold = 0.0
ob_s1_4.location = (2.0, 1.0, 0.0)
ob_s1_4.lineart.crease_threshold = 0.0

# ---- collection membership
col_collection_2.objects.link(ob_cube_003)
col_collection_2.objects.link(ob_cube_002)
col_collection_2.objects.link(ob_cube_001)
col_collection_2.objects.link(ob_cube)
col_collection_2.objects.link(ob_s1_1)
col_collection_2.objects.link(ob_s1_2)
col_collection_2.objects.link(ob_s1_3)
col_collection_2.objects.link(ob_s1_4)

# ---- scene / render settings (as saved in the file)
scene.frame_start = 1; scene.frame_end = 250; scene.frame_set(1)
scene.render.engine = 'BLENDER_EEVEE_NEXT'
scene.render.image_settings.exr_codec = 'NONE'
scene.render.resolution_percentage = 50
scene.render.dither_intensity = 0.0
scene.render.simplify_subdivision_render = 0
scene.render.simplify_child_particles_render = 0.0
scene.cycles.use_denoising = False
scene.cycles.samples = 128
scene.cycles.sampling_pattern = 'TABULATED_SOBOL'
scene.cycles.use_adaptive_sampling = False
scene.cycles.use_light_tree = False
scene.cycles.blur_glossy = 0.0
scene.cycles.sample_clamp_indirect = 0.0
scene.view_settings.view_transform = 'Standard'
bpy.context.view_layer.update()

# ---- added for rendering (the .blend has no active camera and no usable light): camera, sun + grey world if the file has none
cam_auto = bpy.data.cameras.new('AutoCamera')
cam_auto.lens = 50.0
cam_auto.sensor_width = 36.0
cam_auto.clip_end = 1000.0
ob_auto_camera = bpy.data.objects.new('AutoCamera', cam_auto)
scene.collection.objects.link(ob_auto_camera)
ob_auto_camera.location = (4.46562, -3.66252, 2.77249)
ob_auto_camera.rotation_euler = (1.09748, -7.21219e-08, 0.694738)
scene.camera = ob_auto_camera
light_auto_sun = bpy.data.lights.new('AutoSun', 'SUN')
light_auto_sun.energy = 3.0
light_auto_sun.angle = 0.0523599
ob_auto_sun = bpy.data.objects.new('AutoSun', light_auto_sun)
scene.collection.objects.link(ob_auto_sun)
ob_auto_sun.rotation_euler = (0.872665, 0.174533, 0.523599)
if scene.world is None:
    world_auto = bpy.data.worlds.new('AutoWorld')
    world_auto.color = (0.3, 0.3, 0.3)
    scene.world = world_auto
bpy.context.view_layer.update()
